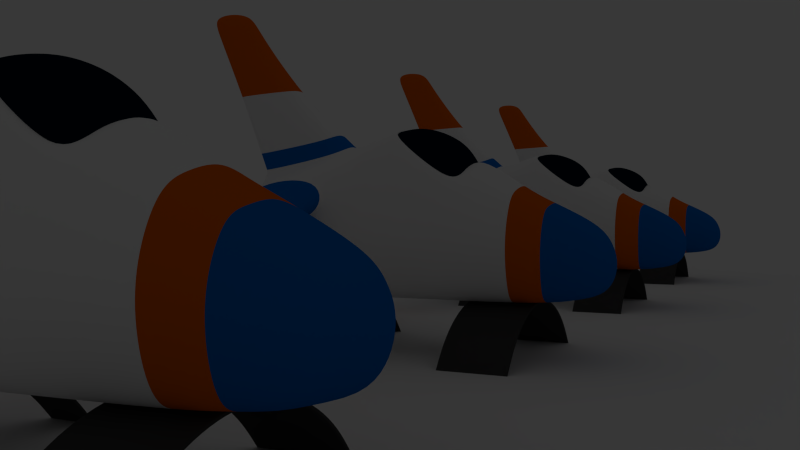 # Source: mal_contacto.blend  (saved by Blender 2.67.0; exported with 4.5.12 LTS)
import bpy
from mathutils import Matrix  # noqa: F401  (used for matrix-valued properties, if any)

bpy.ops.wm.read_factory_settings(use_empty=True)
scene = bpy.context.scene
scene.name = 'Scene'

# ---- collections
col_collection_1 = bpy.data.collections.new('Collection 1'); scene.collection.children.link(col_collection_1)

# ---- materials (node trees are filled in below, after node groups)
mat_nave_blanco_001 = bpy.data.materials.new('nave_blanco.001')
mat_nave_blanco_001.alpha_threshold = 0.0
mat_nave_blanco_001.use_transparent_shadow = False
mat_nave_blanco_001.roughness = 0.5
mat_nave_blanco_001.specular_intensity = 0.09722
mat_nave_blanco_001.line_color = (0.0, 0.0, 0.0, 1.0)
mat_nave_azul_001 = bpy.data.materials.new('nave_azul.001')
mat_nave_azul_001.alpha_threshold = 0.0
mat_nave_azul_001.use_transparent_shadow = False
mat_nave_azul_001.diffuse_color = (0.0, 0.1405, 0.5277, 1.0)
mat_nave_azul_001.roughness = 0.5
mat_nave_azul_001.specular_intensity = 0.7687
mat_nave_azul_001.line_color = (0.0, 0.0, 0.0, 1.0)
mat_nave_cabina_001 = bpy.data.materials.new('nave_cabina.001')
mat_nave_cabina_001.alpha_threshold = 0.0
mat_nave_cabina_001.use_transparent_shadow = False
mat_nave_cabina_001.diffuse_color = (0.0, 0.007433, 0.01885, 1.0)
mat_nave_cabina_001.specular_color = (0.1813, 0.4944, 1.0)
mat_nave_cabina_001.roughness = 0.5
mat_nave_cabina_001.specular_intensity = 0.6875
mat_nave_cabina_001.line_color = (0.0, 0.0, 0.0, 1.0)
mat_nave_naranja_001 = bpy.data.materials.new('nave_naranja.001')
mat_nave_naranja_001.alpha_threshold = 0.0
mat_nave_naranja_001.use_transparent_shadow = False
mat_nave_naranja_001.diffuse_color = (0.723, 0.1185, 0.0, 1.0)
mat_nave_naranja_001.roughness = 0.5
mat_nave_naranja_001.line_color = (0.0, 0.0, 0.0, 1.0)
mat_material_001 = bpy.data.materials.new('Material.001')
mat_material_001.alpha_threshold = 0.0
mat_material_001.use_transparent_shadow = False
mat_material_001.diffuse_color = (0.05222, 0.05222, 0.05222, 1.0)
mat_material_001.roughness = 0.5
mat_material_001.line_color = (0.0, 0.0, 0.0, 1.0)

# ---- material node trees

# ---- world
world_world = bpy.data.worlds.new('World'); scene.world = world_world
world_world.color = (0.05088, 0.05088, 0.05088)
world_world.use_sun_shadow = False
world_world.sun_shadow_jitter_overblur = 0.0
world_world.cycles.sampling_method = 'MANUAL'
world_world.cycles.sample_map_resolution = 256

# ---- cameras
cam_camera = bpy.data.cameras.new('Camera')
cam_camera.clip_end = 100.0
cam_camera.lens = 35.0
cam_camera.sensor_width = 32.0
cam_camera.sensor_height = 18.0
cam_camera.ortho_scale = 7.314
cam_camera.dof.focus_distance = 0.0
cam_camera.dof.aperture_fstop = 128.0

# ---- lights
light_lamp = bpy.data.lights.new('Lamp', 'POINT')
light_lamp.transmission_factor = 0.0
light_lamp.cutoff_distance = 30.0
light_lamp.energy = 0.0
light_lamp.shadow_buffer_clip_start = 1.001
light_lamp.shadow_soft_size = 2.0
light_lamp.shadow_maximum_resolution = 0.006
light_lamp.use_absolute_resolution = True
light_lamp.cycles.use_multiple_importance_sampling = False

# ---- meshes
me_cube_005 = bpy.data.meshes.new('Cube.005')
me_cube_005.from_pydata([(-4.087, -1.234, -0.9327), (3.614, -0.7379, -0.9989), (-4.16, -1.234, 1.82), (3.705, -0.6563, 0.6356), (-1.842, -1.511, 2.086), (-1.769, -1.629, -1.1), (2.312, -1.076, -1.115), (2.312, -0.9933, 1.385), (0.9445, -1.584, 0.7102), (-0.4397, -1.769, 0.7787), (0.9611, -1.584, -0.1645), (-0.4166, -1.769, -0.125), (-0.49, -1.012, 3.038), (0.9185, -1.26, 1.802), (-4.132, -1.558, 0.8654), (-4.107, -1.558, -0.04543), (-0.4017, -1.445, -1.107), (0.9689, -1.26, -1.115), (3.793, -1.069, -0.1842), (3.736, -0.8722, 0.3476), (2.312, -1.4, -0.1991), (2.312, -1.4, 0.602), (-1.777, -1.953, -0.1603), (-1.797, -1.953, 0.7284), (-4.545, -5.736, -0.6732), (-3.469, -5.736, -0.9727), (-4.545, -5.736, -1.202), (-3.469, -5.736, -1.202), (-3.101, -5.23, -0.6238), (-3.101, -5.23, -0.9839), (-4.474, -5.23, -0.4555), (-4.474, -5.23, -0.9839), (-4.235, -0.6094, 2.019), (-4.093, -0.5411, -0.9098), (3.73, -0.4012, 0.703), (3.842, -0.4012, -0.9986), (-1.771, -0.495, -1.1), (-1.859, -0.7969, 2.475), (2.312, -0.4012, -1.107), (2.312, -0.5131, 1.503), (4.12, -0.5174, -0.2017), (-4.436, -0.6123, 0.01085), (-4.469, -0.6403, 0.93), (3.999, -0.4769, 0.3198), (0.9195, -0.642, 2.392), (-0.4853, -0.7135, 3.152), (-0.4046, -0.4597, -1.102), (0.9683, -0.4012, -1.112), (-1.825, -2.018, 0.7084), (-4.141, -1.63, 0.8427), (-1.869, -1.585, 2.046), (-4.168, -1.312, 1.789), (-4.189, -1.504, 1.713), (-1.934, -1.762, 1.95), (-4.162, -1.806, 0.7874), (-1.893, -2.174, 0.6597), (-5.916, -0.3196, 6.685), (-4.877, -0.1577, 6.685), (-4.669, -0.235, 6.176), (-5.713, -0.3747, 6.121), (-4.974, -0.4787, 4.271), (-3.441, -0.5159, 4.271), (-1.925, -0.7853, 2.549), (-4.265, -0.604, 2.112), (-2.058, -0.7615, 2.701), (-4.328, -0.5929, 2.302), (-0.7107, -0.7902, 1.011), (0.6857, -0.6057, 0.6964), (0.6868, -0.2563, 0.9368), (-0.6992, -0.3704, 1.293), (0.897, -0.9482, 1.683), (-0.4987, -0.8091, 2.997), (1.005, -0.6063, 1.825), (-0.494, -0.699, 3.112), (0.7566, -0.7503, 1.027), (0.8398, -0.3738, 1.399), (-0.6395, -0.7903, 1.678), (-0.6304, -0.4807, 1.903), (-0.5889, -0.7068, 3.053), (1.15, -0.6137, 1.953), (-0.5525, -0.9439, 2.895), (0.9974, -1.103, 1.704), (-0.03961, -0.52, 3.195), (0.7529, -0.5487, 2.728), (-0.0001672, -0.6925, 3.144), (0.7434, -0.7212, 2.631), (2.748, -0.9759, -1.081), (2.748, -0.8939, 1.164), (2.748, -1.302, -0.1947), (2.748, -1.244, 0.5269), (2.748, -0.4012, -1.075), (2.748, -0.48, 1.267), (-4.087, 1.234, -0.9327), (-4.097, 0.0, -0.8896), (4.042, 0.0, -0.9983), (3.614, 0.7379, -0.9989), (-4.16, 1.234, 1.82), (-4.19, 0.0, 2.199), (3.868, 0.0, 0.7935), (3.705, 0.6563, 0.6356), (-1.887, 0.0, 2.816), (-1.772, 0.0, -1.099), (-1.842, 1.511, 2.086), (-1.769, 1.629, -1.1), (2.312, 0.0, 1.609), (2.312, 1.076, -1.115), (2.312, 0.0, -1.1), (2.312, 0.9933, 1.385), (0.9445, 1.584, 0.7102), (-0.4397, 1.769, 0.7787), (0.9611, 1.584, -0.1645), (-0.4166, 1.769, -0.125), (-0.49, 1.012, 3.038), (0.9185, 1.26, 1.802), (-0.4071, 0.0, -1.097), (0.9677, 0.0, -1.11), (-4.132, 1.558, 0.8654), (-4.107, 1.558, -0.04543), (-4.59, 0.0, 0.06052), (-4.624, 0.0, 1.013), (-0.4017, 1.445, -1.107), (0.9689, 1.26, -1.115), (-0.5062, 0.0, 3.251), (1.14, 0.0, 2.625), (3.793, 1.069, -0.1842), (3.736, 0.8722, 0.3476), (4.229, 0.0, -0.2123), (4.095, 0.0, 0.2852), (2.312, 1.4, -0.1991), (2.312, 1.4, 0.602), (-1.777, 1.953, -0.1603), (-1.797, 1.953, 0.7284), (-4.545, 5.736, -0.6732), (-3.469, 5.736, -0.9727), (-4.545, 5.736, -1.202), (-3.469, 5.736, -1.202), (-3.101, 5.23, -0.6238), (-3.101, 5.23, -0.9839), (-4.474, 5.23, -0.4555), (-4.474, 5.23, -0.9839), (-4.235, 0.6094, 2.019), (-4.093, 0.5411, -0.9098), (3.73, 0.4012, 0.703), (3.842, 0.4012, -0.9986), (-1.771, 0.495, -1.1), (-1.859, 0.7969, 2.475), (2.312, 0.4012, -1.107), (2.312, 0.5131, 1.503), (4.12, 0.5174, -0.2017), (-4.436, 0.6123, 0.01085), (-4.469, 0.6403, 0.93), (3.999, 0.4769, 0.3198), (0.9195, 0.642, 2.392), (-0.4853, 0.7135, 3.152), (-0.4046, 0.4597, -1.102), (0.9683, 0.4012, -1.112), (-1.825, 2.018, 0.7084), (-4.141, 1.63, 0.8427), (-1.869, 1.585, 2.046), (-4.168, 1.312, 1.789), (-4.189, 1.504, 1.713), (-1.934, 1.762, 1.95), (-4.162, 1.806, 0.7874), (-1.893, 2.174, 0.6597), (-5.916, 0.0, 6.685), (-4.877, 0.0, 6.685), (-5.916, 0.3196, 6.685), (-4.877, 0.1577, 6.685), (-4.669, 0.235, 6.176), (-5.713, 0.3747, 6.121), (-5.707, 0.0, 6.143), (-4.672, 0.0, 6.217), (-3.456, 0.0, 4.271), (-4.949, 0.0, 4.271), (-4.974, 0.4787, 4.271), (-3.441, 0.5159, 4.271), (-1.925, 0.7853, 2.549), (-4.265, 0.604, 2.112), (-4.222, 0.0, 2.285), (-1.951, 0.0, 2.876), (-2.058, 0.7615, 2.701), (-4.328, 0.5929, 2.302), (-4.286, 0.0, 2.46), (-2.084, 0.0, 2.999), (-0.7107, 0.7902, 1.011), (0.6857, 0.6057, 0.6964), (-0.7507, 0.0, 1.536), (0.6625, 0.0, 1.147), (0.6868, 0.2563, 0.9368), (-0.6992, 0.3704, 1.293), (0.897, 0.9482, 1.683), (-0.4987, 0.8091, 2.997), (1.005, 0.6063, 1.825), (0.972, 0.0, 2.034), (-0.494, 0.699, 3.112), (-0.5149, 0.0, 3.21), (0.7566, 0.7503, 1.027), (0.8398, 0.3738, 1.399), (0.8154, 0.0, 1.609), (-0.6395, 0.7903, 1.678), (-0.6304, 0.4807, 1.903), (-0.6716, 0.0, 2.098), (-0.5501, 0.0, 3.177), (-0.5889, 0.7068, 3.053), (1.152, 0.0, 2.254), (1.15, 0.6137, 1.953), (-0.5525, 0.9439, 2.895), (0.9974, 1.103, 1.704), (-0.1168, 0.0, 3.306), (-0.03961, 0.52, 3.195), (0.9065, 0.0, 2.911), (0.7529, 0.5487, 2.728), (-0.0001672, 0.6925, 3.144), (0.7434, 0.7212, 2.631), (2.748, 0.0, 1.369), (2.748, 0.9759, -1.081), (2.748, 0.0, -1.07), (2.748, 0.8939, 1.164), (2.748, 1.302, -0.1947), (2.748, 1.244, 0.5269), (2.748, 0.4012, -1.075), (2.748, 0.48, 1.267)], [], [(41, 118, 93, 33), (40, 18, 1, 35), (22, 15, 0, 5), (90, 216, 94, 35), (59, 58, 57, 56), (11, 22, 5, 16), (33, 93, 101, 36), (45, 122, 100, 37), (47, 115, 106, 38), (88, 20, 6, 86), (91, 214, 104, 39), (23, 14, 15, 22), (29, 28, 25, 27), (32, 97, 119, 42), (43, 19, 18, 40), (42, 119, 118, 41), (34, 3, 19, 43), (12, 4, 23, 9), (9, 23, 22, 11), (87, 7, 21, 89), (89, 21, 20, 88), (20, 10, 17, 6), (10, 11, 16, 17), (39, 104, 123, 44), (74, 75, 68, 67), (36, 101, 114, 46), (46, 114, 115, 47), (7, 13, 8, 21), (13, 12, 9, 8), (21, 8, 10, 20), (8, 9, 11, 10), (25, 24, 26, 27), (28, 30, 24, 25), (31, 29, 27, 26), (30, 31, 26, 24), (55, 53, 28, 29), (53, 52, 30, 28), (54, 55, 29, 31), (52, 54, 31, 30), (15, 41, 33, 0), (126, 40, 35, 94), (86, 90, 35, 1), (4, 37, 32, 2), (0, 33, 36, 5), (12, 45, 37, 4), (17, 47, 38, 6), (87, 91, 39, 7), (2, 32, 42, 14), (127, 43, 40, 126), (14, 42, 41, 15), (98, 34, 43, 127), (7, 39, 44, 13), (76, 74, 67, 66), (5, 36, 46, 16), (16, 46, 47, 17), (23, 4, 50, 48), (4, 2, 51, 50), (14, 23, 48, 49), (2, 14, 49, 51), (50, 51, 52, 53), (51, 49, 54, 52), (49, 48, 55, 54), (48, 50, 53, 55), (57, 165, 164, 56), (170, 59, 56, 164), (58, 171, 165, 57), (60, 61, 58, 59), (173, 60, 59, 170), (61, 172, 171, 58), (65, 64, 61, 60), (182, 65, 60, 173), (64, 183, 172, 61), (32, 37, 62, 63), (97, 32, 63, 178), (37, 100, 179, 62), (63, 62, 64, 65), (178, 63, 65, 182), (62, 179, 183, 64), (75, 198, 187, 68), (77, 76, 66, 69), (201, 77, 69, 186), (13, 44, 72, 70), (12, 13, 70, 71), (44, 123, 193, 72), (45, 12, 71, 73), (122, 45, 73, 195), (70, 72, 75, 74), (71, 70, 74, 76), (72, 193, 198, 75), (73, 71, 76, 77), (195, 73, 77, 201), (204, 79, 83, 210), (79, 81, 85, 83), (80, 78, 82, 84), (81, 80, 84, 85), (78, 202, 208, 82), (83, 82, 208, 210), (85, 84, 82, 83), (38, 106, 216, 90), (18, 88, 86, 1), (34, 98, 214, 91), (3, 87, 89, 19), (19, 89, 88, 18), (6, 38, 90, 86), (3, 34, 91, 87), (149, 141, 93, 118), (148, 143, 95, 124), (130, 103, 92, 117), (220, 143, 94, 216), (169, 166, 167, 168), (111, 120, 103, 130), (141, 144, 101, 93), (153, 145, 100, 122), (155, 146, 106, 115), (218, 215, 105, 128), (221, 147, 104, 214), (131, 130, 117, 116), (137, 135, 133, 136), (140, 150, 119, 97), (151, 148, 124, 125), (150, 149, 118, 119), (142, 151, 125, 99), (112, 109, 131, 102), (109, 111, 130, 131), (217, 219, 129, 107), (219, 218, 128, 129), (128, 105, 121, 110), (110, 121, 120, 111), (147, 152, 123, 104), (196, 185, 188, 197), (144, 154, 114, 101), (154, 155, 115, 114), (107, 129, 108, 113), (113, 108, 109, 112), (129, 128, 110, 108), (108, 110, 111, 109), (133, 135, 134, 132), (136, 133, 132, 138), (139, 134, 135, 137), (138, 132, 134, 139), (163, 137, 136, 161), (161, 136, 138, 160), (162, 139, 137, 163), (160, 138, 139, 162), (117, 92, 141, 149), (126, 94, 143, 148), (215, 95, 143, 220), (102, 96, 140, 145), (92, 103, 144, 141), (112, 102, 145, 153), (121, 105, 146, 155), (217, 107, 147, 221), (96, 116, 150, 140), (127, 126, 148, 151), (116, 117, 149, 150), (98, 127, 151, 142), (107, 113, 152, 147), (199, 184, 185, 196), (103, 120, 154, 144), (120, 121, 155, 154), (131, 156, 158, 102), (102, 158, 159, 96), (116, 157, 156, 131), (96, 159, 157, 116), (158, 161, 160, 159), (159, 160, 162, 157), (157, 162, 163, 156), (156, 163, 161, 158), (167, 166, 164, 165), (170, 164, 166, 169), (168, 167, 165, 171), (174, 169, 168, 175), (173, 170, 169, 174), (175, 168, 171, 172), (181, 174, 175, 180), (182, 173, 174, 181), (180, 175, 172, 183), (140, 177, 176, 145), (97, 178, 177, 140), (145, 176, 179, 100), (177, 181, 180, 176), (178, 182, 181, 177), (176, 180, 183, 179), (197, 188, 187, 198), (200, 189, 184, 199), (201, 186, 189, 200), (113, 190, 192, 152), (112, 191, 190, 113), (152, 192, 193, 123), (153, 194, 191, 112), (122, 195, 194, 153), (190, 196, 197, 192), (191, 199, 196, 190), (192, 197, 198, 193), (194, 200, 199, 191), (195, 201, 200, 194), (204, 210, 211, 205), (205, 211, 213, 207), (206, 212, 209, 203), (207, 213, 212, 206), (203, 209, 208, 202), (211, 210, 208, 209), (213, 211, 209, 212), (146, 220, 216, 106), (124, 95, 215, 218), (142, 221, 214, 98), (99, 125, 219, 217), (125, 124, 218, 219), (105, 215, 220, 146), (99, 217, 221, 142)])
me_cube_005.polygons.foreach_set('use_smooth', [True] * 210)
me_cube_005.polygons.foreach_set('material_index', [0, 1, 0, 1, 3, 0, 0, 0, 0, 3, 3, 0, 3, 0, 1, 0, 1, 0, 0, 3, 3, 0, 0, 0, 0, 0, 0, 0, 0, 0, 0, 3, 3, 3, 3, 0, 0, 0, 0, 0, 1, 1, 0, 0, 0, 0, 3, 0, 1, 0, 1, 0, 0, 0, 0, 0, 0, 0, 0, 1, 1, 1, 1, 3, 3, 3, 3, 3, 3, 0, 0, 0, 0, 0, 0, 1, 1, 1, 0, 0, 0, 0, 0, 0, 0, 0, 0, 0, 0, 0, 0, 2, 2, 2, 2, 2, 2, 2, 3, 1, 1, 1, 1, 3, 1, 0, 1, 0, 1, 3, 0, 0, 0, 0, 3, 3, 0, 3, 0, 1, 0, 1, 0, 0, 3, 3, 0, 0, 0, 0, 0, 0, 0, 0, 0, 0, 3, 3, 3, 3, 0, 0, 0, 0, 0, 1, 1, 0, 0, 0, 0, 3, 0, 1, 0, 1, 0, 0, 0, 0, 0, 0, 0, 0, 1, 1, 1, 1, 3, 3, 3, 3, 3, 3, 0, 0, 0, 0, 0, 0, 1, 1, 1, 0, 0, 0, 0, 0, 0, 0, 0, 0, 0, 0, 0, 0, 2, 2, 2, 2, 2, 2, 2, 3, 1, 1, 1, 1, 3, 1])
me_cube_005.materials.append(mat_nave_blanco_001)
me_cube_005.materials.append(mat_nave_azul_001)
me_cube_005.materials.append(mat_nave_cabina_001)
me_cube_005.materials.append(mat_nave_naranja_001)
me_cube_005.use_remesh_preserve_volume = False
me_cube_005.use_remesh_preserve_attributes = False
me_cube_005.use_mirror_vertex_groups = False
me_cube_005.update()
me_cilindro_004 = bpy.data.meshes.new('Cilindro.004')
me_cilindro_004.from_pydata([(-0.5491, -0.8315, 7.798), (-0.5491, -0.8315, 11.25), (-0.7071, -0.7071, 7.798), (-0.7071, -0.7071, 11.25), (-0.8315, -0.5556, 7.798), (-0.8315, -0.5556, 11.25), (-0.9239, -0.3827, 7.798), (-0.9239, -0.3827, 11.25), (-0.9808, -0.1951, 7.798), (-0.9808, -0.1951, 11.25), (-1.0, 9.658e-07, 7.798), (-1.0, 9.661e-07, 11.25), (-0.9808, 0.1951, 7.798), (-0.9808, 0.1951, 11.25), (-0.9239, 0.3827, 7.798), (-0.9239, 0.3827, 11.25), (-0.8315, 0.5556, 7.798), (-0.8315, 0.5556, 11.25), (-0.7071, 0.7071, 7.798), (-0.7071, 0.7071, 11.25), (-0.5491, 0.8315, 7.798), (-0.5491, 0.8315, 11.25), (-0.5491, -0.8156, 7.798), (-0.5491, -0.8156, 11.25), (-0.6926, -0.6926, 7.798), (-0.6926, -0.6926, 11.25), (-0.8144, -0.5442, 7.798), (-0.8144, -0.5442, 11.25), (-0.905, -0.3748, 7.798), (-0.905, -0.3748, 11.25), (-0.9607, -0.1911, 7.798), (-0.9607, -0.1911, 11.25), (-0.9795, 9.658e-07, 7.798), (-0.9795, 9.661e-07, 11.25), (-0.9607, 0.1911, 7.798), (-0.9607, 0.1911, 11.25), (-0.905, 0.3748, 7.798), (-0.905, 0.3748, 11.25), (-0.8144, 0.5442, 7.798), (-0.8144, 0.5442, 11.25), (-0.6926, 0.6926, 7.798), (-0.6926, 0.6926, 11.25), (-0.5491, 0.8156, 7.798), (-0.5491, 0.8156, 11.25), (-0.5491, -0.8315, -1.0), (-0.5491, -0.8315, 1.0), (-0.7071, -0.7071, -1.0), (-0.7071, -0.7071, 1.0), (-0.8315, -0.5556, -1.0), (-0.8315, -0.5556, 1.0), (-0.9239, -0.3827, -1.0), (-0.9239, -0.3827, 1.0), (-0.9808, -0.1951, -1.0), (-0.9808, -0.1951, 1.0), (-1.0, 9.656e-07, -1.0), (-1.0, 9.656e-07, 1.0), (-0.9808, 0.1951, -1.0), (-0.9808, 0.1951, 1.0), (-0.9239, 0.3827, -1.0), (-0.9239, 0.3827, 1.0), (-0.8315, 0.5556, -1.0), (-0.8315, 0.5556, 1.0), (-0.7071, 0.7071, -1.0), (-0.7071, 0.7071, 1.0), (-0.5491, 0.8315, -1.0), (-0.5491, 0.8315, 1.0), (-0.5491, -0.8156, -1.0), (-0.5491, -0.8156, 1.0), (-0.6926, -0.6926, -1.0), (-0.6926, -0.6926, 1.0), (-0.8144, -0.5442, -1.0), (-0.8144, -0.5442, 1.0), (-0.905, -0.3748, -1.0), (-0.905, -0.3748, 1.0), (-0.9607, -0.1911, -1.0), (-0.9607, -0.1911, 1.0), (-0.9795, 9.656e-07, -1.0), (-0.9795, 9.656e-07, 1.0), (-0.9607, 0.1911, -1.0), (-0.9607, 0.1911, 1.0), (-0.905, 0.3748, -1.0), (-0.905, 0.3748, 1.0), (-0.8144, 0.5442, -1.0), (-0.8144, 0.5442, 1.0), (-0.6926, 0.6926, -1.0), (-0.6926, 0.6926, 1.0), (-0.5491, 0.8156, -1.0), (-0.5491, 0.8156, 1.0), (-0.5653, -0.8187, 7.798), (-0.5653, -0.8187, 11.25), (-0.5638, -0.803, 7.798), (-0.5638, -0.803, 11.25), (-0.6926, -0.6926, 0.9464), (-0.8144, -0.5442, 0.9464), (-0.905, -0.3748, 0.9464), (-0.9607, -0.1911, 0.9464), (-0.5571, -0.8252, 0.9464), (-0.5563, -0.8094, 0.9464), (-0.5563, -0.8094, 1.0), (-0.5563, -0.8094, -1.0), (-0.5571, -0.8252, 1.0), (-0.5571, -0.8252, -1.0), (-0.5574, 0.8085, 11.25), (-0.5574, 0.8085, 7.798), (-0.5582, 0.8243, 11.25), (-0.5582, 0.8243, 7.798), (-0.6926, 0.6926, 0.9464), (-0.5491, 0.8156, 0.9464), (-0.5617, 0.8049, 0.9464), (-0.5629, 0.8206, 0.9464), (-0.5629, 0.8206, -1.0), (-0.5629, 0.8206, 1.0), (-0.5617, 0.8049, -1.0), (-0.5617, 0.8049, 1.0), (-0.8315, 0.5556, 0.9464), (-0.7071, 0.7071, 0.9464), (-0.5491, 0.8315, 0.9464), (-0.5491, -0.8156, 0.9464), (-0.9239, 0.3827, 0.9464), (-0.9808, 0.1951, 0.9464), (-1.0, 9.656e-07, 0.9464), (-0.9808, -0.1951, 0.9464), (-0.9795, 9.656e-07, 0.9464), (-0.9607, 0.1911, 0.9464), (-0.905, 0.3748, 0.9464), (-0.8144, 0.5442, 0.9464), (-0.9239, -0.3827, 0.9464), (-0.8315, -0.5556, 0.9464), (-0.7071, -0.7071, 0.9464), (-0.5491, -0.8315, 0.9464), (-0.9239, -0.3827, 7.856), (-0.8315, -0.5556, 7.856), (-0.5491, 0.8156, 7.856), (-0.6926, 0.6926, 7.856), (-0.9239, -0.3827, -0.9659), (-0.8315, -0.5556, -0.9659), (-0.7071, -0.7071, -0.9659), (-0.5491, -0.8315, -0.9659), (-0.8144, 0.5442, 7.856), (-0.905, 0.3748, 7.856), (-0.5563, -0.8094, -0.9659), (-0.5571, -0.8252, -0.9659), (-0.9795, 9.661e-07, 11.17), (-0.9607, 0.1911, 11.17), (-0.9607, -0.1911, -0.9659), (-0.905, -0.3748, -0.9659), (-0.8144, -0.5442, -0.9659), (-0.6926, -0.6926, -0.9659), (-0.5491, -0.8315, 11.17), (-0.7071, -0.7071, 11.17), (-0.5574, 0.8085, 11.17), (-0.5582, 0.8243, 11.17), (-0.7071, -0.7071, 7.856), (-0.5491, -0.8315, 7.856), (-0.5638, -0.803, 7.856), (-0.5653, -0.8187, 7.856), (-0.8144, 0.5442, -0.9659), (-0.905, 0.3748, -0.9659), (-0.9607, 0.1911, -0.9659), (-0.9795, 9.656e-07, -0.9659), (-0.8315, 0.5556, 11.17), (-0.7071, 0.7071, 11.17), (-0.9808, -0.1951, 11.17), (-1.0, 9.661e-07, 11.17), (-0.9808, 0.1951, 11.17), (-0.9239, 0.3827, 11.17), (-0.5491, -0.8156, -0.9659), (-0.5491, 0.8315, -0.9659), (-0.7071, 0.7071, -0.9659), (-0.8315, 0.5556, -0.9659), (-0.9239, 0.3827, -0.9659), (-0.9808, 0.1951, -0.9659), (-1.0, 9.656e-07, -0.9659), (-0.9808, -0.1951, -0.9659), (-0.905, 0.3748, 11.17), (-0.8144, 0.5442, 11.17), (-0.9607, -0.1911, 7.856), (-0.905, -0.3748, 7.856), (-0.5491, -0.8156, 7.856), (-0.5491, 0.8315, 7.856), (-0.7071, 0.7071, 7.856), (-0.8315, 0.5556, 7.856), (-0.6926, 0.6926, 11.17), (-0.5491, 0.8156, 11.17), (-0.5491, 0.8315, 11.17), (-0.5491, -0.8156, 11.17), (-0.8315, -0.5556, 11.17), (-0.9239, -0.3827, 11.17), (-1.0, 9.658e-07, 7.856), (-0.9808, -0.1951, 7.856), (-0.9239, 0.3827, 7.856), (-0.9808, 0.1951, 7.856), (-0.5653, -0.8187, 11.17), (-0.5638, -0.803, 11.17), (-0.9607, 0.1911, 7.856), (-0.9795, 9.658e-07, 7.856), (-0.5629, 0.8206, -0.9659), (-0.5617, 0.8049, -0.9659), (-0.5491, 0.8156, -0.9659), (-0.6926, 0.6926, -0.9659), (-0.9607, -0.1911, 11.17), (-0.905, -0.3748, 11.17), (-0.8144, -0.5442, 11.17), (-0.6926, -0.6926, 11.17), (-0.6926, -0.6926, 7.856), (-0.8144, -0.5442, 7.856), (-0.5582, 0.8243, 7.856), (-0.5574, 0.8085, 7.856)], [], [(192, 89, 3, 149), (149, 3, 5, 186), (186, 5, 7, 187), (187, 7, 9, 162), (162, 9, 11, 163), (163, 11, 13, 164), (164, 13, 15, 165), (165, 15, 17, 160), (160, 17, 19, 161), (151, 104, 21, 184), (193, 91, 23, 185), (202, 27, 25, 203), (201, 29, 27, 202), (200, 31, 29, 201), (142, 33, 31, 200), (143, 35, 33, 142), (174, 37, 35, 143), (175, 39, 37, 174), (182, 41, 39, 175), (150, 102, 41, 182), (104, 19, 41, 102), (10, 12, 34, 32), (105, 20, 42, 103), (89, 1, 23, 91), (12, 14, 36, 34), (8, 10, 32, 30), (17, 15, 37, 39), (7, 5, 27, 29), (4, 6, 28, 26), (16, 18, 40, 38), (9, 7, 29, 31), (2, 4, 26, 24), (13, 11, 33, 35), (5, 3, 25, 27), (6, 8, 30, 28), (88, 2, 24, 90), (19, 17, 39, 41), (15, 13, 35, 37), (14, 16, 38, 36), (11, 9, 31, 33), (96, 100, 47, 128), (128, 47, 49, 127), (127, 49, 51, 126), (126, 51, 53, 121), (121, 53, 55, 120), (120, 55, 57, 119), (119, 57, 59, 118), (118, 59, 61, 114), (114, 61, 63, 115), (109, 111, 65, 116), (97, 98, 67, 117), (93, 71, 69, 92), (94, 73, 71, 93), (95, 75, 73, 94), (122, 77, 75, 95), (123, 79, 77, 122), (124, 81, 79, 123), (125, 83, 81, 124), (106, 85, 83, 125), (108, 113, 85, 106), (111, 63, 85, 113), (54, 56, 78, 76), (110, 64, 86, 112), (100, 45, 67, 98), (56, 58, 80, 78), (52, 54, 76, 74), (61, 59, 81, 83), (51, 49, 71, 73), (48, 50, 72, 70), (60, 62, 84, 82), (53, 51, 73, 75), (46, 48, 70, 68), (57, 55, 77, 79), (49, 47, 69, 71), (50, 52, 74, 72), (101, 46, 68, 99), (63, 61, 83, 85), (59, 57, 79, 81), (58, 60, 82, 80), (55, 53, 75, 77), (148, 1, 89, 192), (203, 25, 91, 193), (3, 89, 91, 25), (0, 88, 90, 22), (183, 43, 102, 150), (47, 100, 98, 69), (18, 105, 103, 40), (161, 19, 104, 151), (115, 63, 111, 109), (134, 126, 121, 173), (62, 110, 112, 84), (21, 104, 102, 43), (92, 69, 98, 97), (107, 87, 113, 108), (44, 101, 99, 66), (65, 111, 113, 87), (129, 45, 100, 96), (171, 119, 118, 170), (135, 127, 126, 134), (136, 128, 127, 135), (173, 121, 120, 172), (170, 118, 114, 169), (172, 120, 119, 171), (141, 96, 128, 136), (169, 114, 115, 168), (196, 109, 116, 167), (140, 97, 117, 166), (146, 93, 92, 147), (145, 94, 93, 146), (144, 95, 94, 145), (159, 122, 95, 144), (158, 123, 122, 159), (157, 124, 123, 158), (156, 125, 124, 157), (199, 106, 125, 156), (197, 108, 106, 199), (168, 115, 109, 196), (147, 92, 97, 140), (198, 107, 108, 197), (137, 129, 96, 141), (177, 201, 202, 205), (80, 157, 158, 78), (180, 161, 151, 206), (205, 202, 203, 204), (154, 193, 185, 178), (58, 170, 169, 60), (101, 141, 136, 46), (24, 204, 154, 90), (34, 194, 195, 32), (48, 135, 134, 50), (44, 137, 141, 101), (189, 162, 163, 188), (26, 205, 204, 24), (90, 154, 178, 22), (32, 195, 176, 30), (131, 186, 187, 130), (46, 136, 135, 48), (139, 174, 143, 194), (68, 147, 140, 99), (181, 160, 161, 180), (84, 199, 156, 82), (78, 158, 159, 76), (82, 156, 157, 80), (110, 196, 167, 64), (42, 132, 207, 103), (60, 169, 168, 62), (56, 171, 170, 58), (50, 134, 173, 52), (99, 140, 166, 66), (54, 172, 171, 56), (155, 192, 149, 152), (103, 207, 133, 40), (138, 175, 174, 139), (152, 149, 186, 131), (112, 197, 199, 84), (72, 145, 146, 70), (76, 159, 144, 74), (86, 198, 197, 112), (188, 163, 164, 191), (74, 144, 145, 72), (70, 146, 147, 68), (62, 168, 196, 110), (52, 173, 172, 54), (195, 142, 200, 176), (40, 133, 138, 38), (133, 182, 175, 138), (191, 164, 165, 190), (153, 148, 192, 155), (190, 165, 160, 181), (30, 176, 177, 28), (6, 130, 189, 8), (204, 203, 193, 154), (176, 200, 201, 177), (194, 143, 142, 195), (8, 189, 188, 10), (206, 151, 184, 179), (207, 150, 182, 133), (2, 152, 131, 4), (130, 187, 162, 189), (132, 183, 150, 207), (14, 190, 181, 16), (28, 177, 205, 26), (12, 191, 190, 14), (38, 138, 139, 36), (0, 153, 155, 88), (18, 180, 206, 105), (10, 188, 191, 12), (36, 139, 194, 34), (105, 206, 179, 20), (16, 181, 180, 18), (88, 155, 152, 2), (4, 131, 130, 6)])
me_cilindro_004.polygons.foreach_set('use_smooth', [True] * 192)
me_cilindro_004.materials.append(mat_material_001)
me_cilindro_004.use_remesh_preserve_volume = False
me_cilindro_004.use_remesh_preserve_attributes = False
me_cilindro_004.use_mirror_vertex_groups = False
me_cilindro_004.update()
me_cilindro_003 = bpy.data.meshes.new('Cilindro.003')
me_cilindro_003.from_pydata([(-0.5491, -0.8315, 7.798), (-0.5491, -0.8315, 11.25), (-0.7071, -0.7071, 7.798), (-0.7071, -0.7071, 11.25), (-0.8315, -0.5556, 7.798), (-0.8315, -0.5556, 11.25), (-0.9239, -0.3827, 7.798), (-0.9239, -0.3827, 11.25), (-0.9808, -0.1951, 7.798), (-0.9808, -0.1951, 11.25), (-1.0, 9.658e-07, 7.798), (-1.0, 9.661e-07, 11.25), (-0.9808, 0.1951, 7.798), (-0.9808, 0.1951, 11.25), (-0.9239, 0.3827, 7.798), (-0.9239, 0.3827, 11.25), (-0.8315, 0.5556, 7.798), (-0.8315, 0.5556, 11.25), (-0.7071, 0.7071, 7.798), (-0.7071, 0.7071, 11.25), (-0.5491, 0.8315, 7.798), (-0.5491, 0.8315, 11.25), (-0.5491, -0.8156, 7.798), (-0.5491, -0.8156, 11.25), (-0.6926, -0.6926, 7.798), (-0.6926, -0.6926, 11.25), (-0.8144, -0.5442, 7.798), (-0.8144, -0.5442, 11.25), (-0.905, -0.3748, 7.798), (-0.905, -0.3748, 11.25), (-0.9607, -0.1911, 7.798), (-0.9607, -0.1911, 11.25), (-0.9795, 9.658e-07, 7.798), (-0.9795, 9.661e-07, 11.25), (-0.9607, 0.1911, 7.798), (-0.9607, 0.1911, 11.25), (-0.905, 0.3748, 7.798), (-0.905, 0.3748, 11.25), (-0.8144, 0.5442, 7.798), (-0.8144, 0.5442, 11.25), (-0.6926, 0.6926, 7.798), (-0.6926, 0.6926, 11.25), (-0.5491, 0.8156, 7.798), (-0.5491, 0.8156, 11.25), (-0.5491, -0.8315, -1.0), (-0.5491, -0.8315, 1.0), (-0.7071, -0.7071, -1.0), (-0.7071, -0.7071, 1.0), (-0.8315, -0.5556, -1.0), (-0.8315, -0.5556, 1.0), (-0.9239, -0.3827, -1.0), (-0.9239, -0.3827, 1.0), (-0.9808, -0.1951, -1.0), (-0.9808, -0.1951, 1.0), (-1.0, 9.656e-07, -1.0), (-1.0, 9.656e-07, 1.0), (-0.9808, 0.1951, -1.0), (-0.9808, 0.1951, 1.0), (-0.9239, 0.3827, -1.0), (-0.9239, 0.3827, 1.0), (-0.8315, 0.5556, -1.0), (-0.8315, 0.5556, 1.0), (-0.7071, 0.7071, -1.0), (-0.7071, 0.7071, 1.0), (-0.5491, 0.8315, -1.0), (-0.5491, 0.8315, 1.0), (-0.5491, -0.8156, -1.0), (-0.5491, -0.8156, 1.0), (-0.6926, -0.6926, -1.0), (-0.6926, -0.6926, 1.0), (-0.8144, -0.5442, -1.0), (-0.8144, -0.5442, 1.0), (-0.905, -0.3748, -1.0), (-0.905, -0.3748, 1.0), (-0.9607, -0.1911, -1.0), (-0.9607, -0.1911, 1.0), (-0.9795, 9.656e-07, -1.0), (-0.9795, 9.656e-07, 1.0), (-0.9607, 0.1911, -1.0), (-0.9607, 0.1911, 1.0), (-0.905, 0.3748, -1.0), (-0.905, 0.3748, 1.0), (-0.8144, 0.5442, -1.0), (-0.8144, 0.5442, 1.0), (-0.6926, 0.6926, -1.0), (-0.6926, 0.6926, 1.0), (-0.5491, 0.8156, -1.0), (-0.5491, 0.8156, 1.0), (-0.5653, -0.8187, 7.798), (-0.5653, -0.8187, 11.25), (-0.5638, -0.803, 7.798), (-0.5638, -0.803, 11.25), (-0.6926, -0.6926, 0.9464), (-0.8144, -0.5442, 0.9464), (-0.905, -0.3748, 0.9464), (-0.9607, -0.1911, 0.9464), (-0.5571, -0.8252, 0.9464), (-0.5563, -0.8094, 0.9464), (-0.5563, -0.8094, 1.0), (-0.5563, -0.8094, -1.0), (-0.5571, -0.8252, 1.0), (-0.5571, -0.8252, -1.0), (-0.5574, 0.8085, 11.25), (-0.5574, 0.8085, 7.798), (-0.5582, 0.8243, 11.25), (-0.5582, 0.8243, 7.798), (-0.6926, 0.6926, 0.9464), (-0.5491, 0.8156, 0.9464), (-0.5617, 0.8049, 0.9464), (-0.5629, 0.8206, 0.9464), (-0.5629, 0.8206, -1.0), (-0.5629, 0.8206, 1.0), (-0.5617, 0.8049, -1.0), (-0.5617, 0.8049, 1.0), (-0.8315, 0.5556, 0.9464), (-0.7071, 0.7071, 0.9464), (-0.5491, 0.8315, 0.9464), (-0.5491, -0.8156, 0.9464), (-0.9239, 0.3827, 0.9464), (-0.9808, 0.1951, 0.9464), (-1.0, 9.656e-07, 0.9464), (-0.9808, -0.1951, 0.9464), (-0.9795, 9.656e-07, 0.9464), (-0.9607, 0.1911, 0.9464), (-0.905, 0.3748, 0.9464), (-0.8144, 0.5442, 0.9464), (-0.9239, -0.3827, 0.9464), (-0.8315, -0.5556, 0.9464), (-0.7071, -0.7071, 0.9464), (-0.5491, -0.8315, 0.9464), (-0.9239, -0.3827, 7.856), (-0.8315, -0.5556, 7.856), (-0.5491, 0.8156, 7.856), (-0.6926, 0.6926, 7.856), (-0.9239, -0.3827, -0.9659), (-0.8315, -0.5556, -0.9659), (-0.7071, -0.7071, -0.9659), (-0.5491, -0.8315, -0.9659), (-0.8144, 0.5442, 7.856), (-0.905, 0.3748, 7.856), (-0.5563, -0.8094, -0.9659), (-0.5571, -0.8252, -0.9659), (-0.9795, 9.661e-07, 11.17), (-0.9607, 0.1911, 11.17), (-0.9607, -0.1911, -0.9659), (-0.905, -0.3748, -0.9659), (-0.8144, -0.5442, -0.9659), (-0.6926, -0.6926, -0.9659), (-0.5491, -0.8315, 11.17), (-0.7071, -0.7071, 11.17), (-0.5574, 0.8085, 11.17), (-0.5582, 0.8243, 11.17), (-0.7071, -0.7071, 7.856), (-0.5491, -0.8315, 7.856), (-0.5638, -0.803, 7.856), (-0.5653, -0.8187, 7.856), (-0.8144, 0.5442, -0.9659), (-0.905, 0.3748, -0.9659), (-0.9607, 0.1911, -0.9659), (-0.9795, 9.656e-07, -0.9659), (-0.8315, 0.5556, 11.17), (-0.7071, 0.7071, 11.17), (-0.9808, -0.1951, 11.17), (-1.0, 9.661e-07, 11.17), (-0.9808, 0.1951, 11.17), (-0.9239, 0.3827, 11.17), (-0.5491, -0.8156, -0.9659), (-0.5491, 0.8315, -0.9659), (-0.7071, 0.7071, -0.9659), (-0.8315, 0.5556, -0.9659), (-0.9239, 0.3827, -0.9659), (-0.9808, 0.1951, -0.9659), (-1.0, 9.656e-07, -0.9659), (-0.9808, -0.1951, -0.9659), (-0.905, 0.3748, 11.17), (-0.8144, 0.5442, 11.17), (-0.9607, -0.1911, 7.856), (-0.905, -0.3748, 7.856), (-0.5491, -0.8156, 7.856), (-0.5491, 0.8315, 7.856), (-0.7071, 0.7071, 7.856), (-0.8315, 0.5556, 7.856), (-0.6926, 0.6926, 11.17), (-0.5491, 0.8156, 11.17), (-0.5491, 0.8315, 11.17), (-0.5491, -0.8156, 11.17), (-0.8315, -0.5556, 11.17), (-0.9239, -0.3827, 11.17), (-1.0, 9.658e-07, 7.856), (-0.9808, -0.1951, 7.856), (-0.9239, 0.3827, 7.856), (-0.9808, 0.1951, 7.856), (-0.5653, -0.8187, 11.17), (-0.5638, -0.803, 11.17), (-0.9607, 0.1911, 7.856), (-0.9795, 9.658e-07, 7.856), (-0.5629, 0.8206, -0.9659), (-0.5617, 0.8049, -0.9659), (-0.5491, 0.8156, -0.9659), (-0.6926, 0.6926, -0.9659), (-0.9607, -0.1911, 11.17), (-0.905, -0.3748, 11.17), (-0.8144, -0.5442, 11.17), (-0.6926, -0.6926, 11.17), (-0.6926, -0.6926, 7.856), (-0.8144, -0.5442, 7.856), (-0.5582, 0.8243, 7.856), (-0.5574, 0.8085, 7.856)], [], [(192, 89, 3, 149), (149, 3, 5, 186), (186, 5, 7, 187), (187, 7, 9, 162), (162, 9, 11, 163), (163, 11, 13, 164), (164, 13, 15, 165), (165, 15, 17, 160), (160, 17, 19, 161), (151, 104, 21, 184), (193, 91, 23, 185), (202, 27, 25, 203), (201, 29, 27, 202), (200, 31, 29, 201), (142, 33, 31, 200), (143, 35, 33, 142), (174, 37, 35, 143), (175, 39, 37, 174), (182, 41, 39, 175), (150, 102, 41, 182), (104, 19, 41, 102), (10, 12, 34, 32), (105, 20, 42, 103), (89, 1, 23, 91), (12, 14, 36, 34), (8, 10, 32, 30), (17, 15, 37, 39), (7, 5, 27, 29), (4, 6, 28, 26), (16, 18, 40, 38), (9, 7, 29, 31), (2, 4, 26, 24), (13, 11, 33, 35), (5, 3, 25, 27), (6, 8, 30, 28), (88, 2, 24, 90), (19, 17, 39, 41), (15, 13, 35, 37), (14, 16, 38, 36), (11, 9, 31, 33), (96, 100, 47, 128), (128, 47, 49, 127), (127, 49, 51, 126), (126, 51, 53, 121), (121, 53, 55, 120), (120, 55, 57, 119), (119, 57, 59, 118), (118, 59, 61, 114), (114, 61, 63, 115), (109, 111, 65, 116), (97, 98, 67, 117), (93, 71, 69, 92), (94, 73, 71, 93), (95, 75, 73, 94), (122, 77, 75, 95), (123, 79, 77, 122), (124, 81, 79, 123), (125, 83, 81, 124), (106, 85, 83, 125), (108, 113, 85, 106), (111, 63, 85, 113), (54, 56, 78, 76), (110, 64, 86, 112), (100, 45, 67, 98), (56, 58, 80, 78), (52, 54, 76, 74), (61, 59, 81, 83), (51, 49, 71, 73), (48, 50, 72, 70), (60, 62, 84, 82), (53, 51, 73, 75), (46, 48, 70, 68), (57, 55, 77, 79), (49, 47, 69, 71), (50, 52, 74, 72), (101, 46, 68, 99), (63, 61, 83, 85), (59, 57, 79, 81), (58, 60, 82, 80), (55, 53, 75, 77), (148, 1, 89, 192), (203, 25, 91, 193), (3, 89, 91, 25), (0, 88, 90, 22), (183, 43, 102, 150), (47, 100, 98, 69), (18, 105, 103, 40), (161, 19, 104, 151), (115, 63, 111, 109), (134, 126, 121, 173), (62, 110, 112, 84), (21, 104, 102, 43), (92, 69, 98, 97), (107, 87, 113, 108), (44, 101, 99, 66), (65, 111, 113, 87), (129, 45, 100, 96), (171, 119, 118, 170), (135, 127, 126, 134), (136, 128, 127, 135), (173, 121, 120, 172), (170, 118, 114, 169), (172, 120, 119, 171), (141, 96, 128, 136), (169, 114, 115, 168), (196, 109, 116, 167), (140, 97, 117, 166), (146, 93, 92, 147), (145, 94, 93, 146), (144, 95, 94, 145), (159, 122, 95, 144), (158, 123, 122, 159), (157, 124, 123, 158), (156, 125, 124, 157), (199, 106, 125, 156), (197, 108, 106, 199), (168, 115, 109, 196), (147, 92, 97, 140), (198, 107, 108, 197), (137, 129, 96, 141), (177, 201, 202, 205), (80, 157, 158, 78), (180, 161, 151, 206), (205, 202, 203, 204), (154, 193, 185, 178), (58, 170, 169, 60), (101, 141, 136, 46), (24, 204, 154, 90), (34, 194, 195, 32), (48, 135, 134, 50), (44, 137, 141, 101), (189, 162, 163, 188), (26, 205, 204, 24), (90, 154, 178, 22), (32, 195, 176, 30), (131, 186, 187, 130), (46, 136, 135, 48), (139, 174, 143, 194), (68, 147, 140, 99), (181, 160, 161, 180), (84, 199, 156, 82), (78, 158, 159, 76), (82, 156, 157, 80), (110, 196, 167, 64), (42, 132, 207, 103), (60, 169, 168, 62), (56, 171, 170, 58), (50, 134, 173, 52), (99, 140, 166, 66), (54, 172, 171, 56), (155, 192, 149, 152), (103, 207, 133, 40), (138, 175, 174, 139), (152, 149, 186, 131), (112, 197, 199, 84), (72, 145, 146, 70), (76, 159, 144, 74), (86, 198, 197, 112), (188, 163, 164, 191), (74, 144, 145, 72), (70, 146, 147, 68), (62, 168, 196, 110), (52, 173, 172, 54), (195, 142, 200, 176), (40, 133, 138, 38), (133, 182, 175, 138), (191, 164, 165, 190), (153, 148, 192, 155), (190, 165, 160, 181), (30, 176, 177, 28), (6, 130, 189, 8), (204, 203, 193, 154), (176, 200, 201, 177), (194, 143, 142, 195), (8, 189, 188, 10), (206, 151, 184, 179), (207, 150, 182, 133), (2, 152, 131, 4), (130, 187, 162, 189), (132, 183, 150, 207), (14, 190, 181, 16), (28, 177, 205, 26), (12, 191, 190, 14), (38, 138, 139, 36), (0, 153, 155, 88), (18, 180, 206, 105), (10, 188, 191, 12), (36, 139, 194, 34), (105, 206, 179, 20), (16, 181, 180, 18), (88, 155, 152, 2), (4, 131, 130, 6)])
me_cilindro_003.polygons.foreach_set('use_smooth', [True] * 192)
me_cilindro_003.materials.append(mat_material_001)
me_cilindro_003.use_remesh_preserve_volume = False
me_cilindro_003.use_remesh_preserve_attributes = False
me_cilindro_003.use_mirror_vertex_groups = False
me_cilindro_003.update()
me_cube_004 = bpy.data.meshes.new('Cube.004')
me_cube_004.from_pydata([(-4.087, -1.234, -0.9327), (3.614, -0.7379, -0.9989), (-4.16, -1.234, 1.82), (3.705, -0.6563, 0.6356), (-1.842, -1.511, 2.086), (-1.769, -1.629, -1.1), (2.312, -1.076, -1.115), (2.312, -0.9933, 1.385), (0.9445, -1.584, 0.7102), (-0.4397, -1.769, 0.7787), (0.9611, -1.584, -0.1645), (-0.4166, -1.769, -0.125), (-0.49, -1.012, 3.038), (0.9185, -1.26, 1.802), (-4.132, -1.558, 0.8654), (-4.107, -1.558, -0.04543), (-0.4017, -1.445, -1.107), (0.9689, -1.26, -1.115), (3.793, -1.069, -0.1842), (3.736, -0.8722, 0.3476), (2.312, -1.4, -0.1991), (2.312, -1.4, 0.602), (-1.777, -1.953, -0.1603), (-1.797, -1.953, 0.7284), (-4.545, -5.736, -0.6732), (-3.469, -5.736, -0.9727), (-4.545, -5.736, -1.202), (-3.469, -5.736, -1.202), (-3.101, -5.23, -0.6238), (-3.101, -5.23, -0.9839), (-4.474, -5.23, -0.4555), (-4.474, -5.23, -0.9839), (-4.235, -0.6094, 2.019), (-4.093, -0.5411, -0.9098), (3.73, -0.4012, 0.703), (3.842, -0.4012, -0.9986), (-1.771, -0.495, -1.1), (-1.859, -0.7969, 2.475), (2.312, -0.4012, -1.107), (2.312, -0.5131, 1.503), (4.12, -0.5174, -0.2017), (-4.436, -0.6123, 0.01085), (-4.469, -0.6403, 0.93), (3.999, -0.4769, 0.3198), (0.9195, -0.642, 2.392), (-0.4853, -0.7135, 3.152), (-0.4046, -0.4597, -1.102), (0.9683, -0.4012, -1.112), (-1.825, -2.018, 0.7084), (-4.141, -1.63, 0.8427), (-1.869, -1.585, 2.046), (-4.168, -1.312, 1.789), (-4.189, -1.504, 1.713), (-1.934, -1.762, 1.95), (-4.162, -1.806, 0.7874), (-1.893, -2.174, 0.6597), (-5.916, -0.3196, 6.685), (-4.877, -0.1577, 6.685), (-4.669, -0.235, 6.176), (-5.713, -0.3747, 6.121), (-4.974, -0.4787, 4.271), (-3.441, -0.5159, 4.271), (-1.925, -0.7853, 2.549), (-4.265, -0.604, 2.112), (-2.058, -0.7615, 2.701), (-4.328, -0.5929, 2.302), (-0.7107, -0.7902, 1.011), (0.6857, -0.6057, 0.6964), (0.6868, -0.2563, 0.9368), (-0.6992, -0.3704, 1.293), (0.897, -0.9482, 1.683), (-0.4987, -0.8091, 2.997), (1.005, -0.6063, 1.825), (-0.494, -0.699, 3.112), (0.7566, -0.7503, 1.027), (0.8398, -0.3738, 1.399), (-0.6395, -0.7903, 1.678), (-0.6304, -0.4807, 1.903), (-0.5889, -0.7068, 3.053), (1.15, -0.6137, 1.953), (-0.5525, -0.9439, 2.895), (0.9974, -1.103, 1.704), (-0.03961, -0.52, 3.195), (0.7529, -0.5487, 2.728), (-0.0001672, -0.6925, 3.144), (0.7434, -0.7212, 2.631), (2.748, -0.9759, -1.081), (2.748, -0.8939, 1.164), (2.748, -1.302, -0.1947), (2.748, -1.244, 0.5269), (2.748, -0.4012, -1.075), (2.748, -0.48, 1.267), (-4.087, 1.234, -0.9327), (-4.097, 0.0, -0.8896), (4.042, 0.0, -0.9983), (3.614, 0.7379, -0.9989), (-4.16, 1.234, 1.82), (-4.19, 0.0, 2.199), (3.868, 0.0, 0.7935), (3.705, 0.6563, 0.6356), (-1.887, 0.0, 2.816), (-1.772, 0.0, -1.099), (-1.842, 1.511, 2.086), (-1.769, 1.629, -1.1), (2.312, 0.0, 1.609), (2.312, 1.076, -1.115), (2.312, 0.0, -1.1), (2.312, 0.9933, 1.385), (0.9445, 1.584, 0.7102), (-0.4397, 1.769, 0.7787), (0.9611, 1.584, -0.1645), (-0.4166, 1.769, -0.125), (-0.49, 1.012, 3.038), (0.9185, 1.26, 1.802), (-0.4071, 0.0, -1.097), (0.9677, 0.0, -1.11), (-4.132, 1.558, 0.8654), (-4.107, 1.558, -0.04543), (-4.59, 0.0, 0.06052), (-4.624, 0.0, 1.013), (-0.4017, 1.445, -1.107), (0.9689, 1.26, -1.115), (-0.5062, 0.0, 3.251), (1.14, 0.0, 2.625), (3.793, 1.069, -0.1842), (3.736, 0.8722, 0.3476), (4.229, 0.0, -0.2123), (4.095, 0.0, 0.2852), (2.312, 1.4, -0.1991), (2.312, 1.4, 0.602), (-1.777, 1.953, -0.1603), (-1.797, 1.953, 0.7284), (-4.545, 5.736, -0.6732), (-3.469, 5.736, -0.9727), (-4.545, 5.736, -1.202), (-3.469, 5.736, -1.202), (-3.101, 5.23, -0.6238), (-3.101, 5.23, -0.9839), (-4.474, 5.23, -0.4555), (-4.474, 5.23, -0.9839), (-4.235, 0.6094, 2.019), (-4.093, 0.5411, -0.9098), (3.73, 0.4012, 0.703), (3.842, 0.4012, -0.9986), (-1.771, 0.495, -1.1), (-1.859, 0.7969, 2.475), (2.312, 0.4012, -1.107), (2.312, 0.5131, 1.503), (4.12, 0.5174, -0.2017), (-4.436, 0.6123, 0.01085), (-4.469, 0.6403, 0.93), (3.999, 0.4769, 0.3198), (0.9195, 0.642, 2.392), (-0.4853, 0.7135, 3.152), (-0.4046, 0.4597, -1.102), (0.9683, 0.4012, -1.112), (-1.825, 2.018, 0.7084), (-4.141, 1.63, 0.8427), (-1.869, 1.585, 2.046), (-4.168, 1.312, 1.789), (-4.189, 1.504, 1.713), (-1.934, 1.762, 1.95), (-4.162, 1.806, 0.7874), (-1.893, 2.174, 0.6597), (-5.916, 0.0, 6.685), (-4.877, 0.0, 6.685), (-5.916, 0.3196, 6.685), (-4.877, 0.1577, 6.685), (-4.669, 0.235, 6.176), (-5.713, 0.3747, 6.121), (-5.707, 0.0, 6.143), (-4.672, 0.0, 6.217), (-3.456, 0.0, 4.271), (-4.949, 0.0, 4.271), (-4.974, 0.4787, 4.271), (-3.441, 0.5159, 4.271), (-1.925, 0.7853, 2.549), (-4.265, 0.604, 2.112), (-4.222, 0.0, 2.285), (-1.951, 0.0, 2.876), (-2.058, 0.7615, 2.701), (-4.328, 0.5929, 2.302), (-4.286, 0.0, 2.46), (-2.084, 0.0, 2.999), (-0.7107, 0.7902, 1.011), (0.6857, 0.6057, 0.6964), (-0.7507, 0.0, 1.536), (0.6625, 0.0, 1.147), (0.6868, 0.2563, 0.9368), (-0.6992, 0.3704, 1.293), (0.897, 0.9482, 1.683), (-0.4987, 0.8091, 2.997), (1.005, 0.6063, 1.825), (0.972, 0.0, 2.034), (-0.494, 0.699, 3.112), (-0.5149, 0.0, 3.21), (0.7566, 0.7503, 1.027), (0.8398, 0.3738, 1.399), (0.8154, 0.0, 1.609), (-0.6395, 0.7903, 1.678), (-0.6304, 0.4807, 1.903), (-0.6716, 0.0, 2.098), (-0.5501, 0.0, 3.177), (-0.5889, 0.7068, 3.053), (1.152, 0.0, 2.254), (1.15, 0.6137, 1.953), (-0.5525, 0.9439, 2.895), (0.9974, 1.103, 1.704), (-0.1168, 0.0, 3.306), (-0.03961, 0.52, 3.195), (0.9065, 0.0, 2.911), (0.7529, 0.5487, 2.728), (-0.0001672, 0.6925, 3.144), (0.7434, 0.7212, 2.631), (2.748, 0.0, 1.369), (2.748, 0.9759, -1.081), (2.748, 0.0, -1.07), (2.748, 0.8939, 1.164), (2.748, 1.302, -0.1947), (2.748, 1.244, 0.5269), (2.748, 0.4012, -1.075), (2.748, 0.48, 1.267)], [], [(41, 118, 93, 33), (40, 18, 1, 35), (22, 15, 0, 5), (90, 216, 94, 35), (59, 58, 57, 56), (11, 22, 5, 16), (33, 93, 101, 36), (45, 122, 100, 37), (47, 115, 106, 38), (88, 20, 6, 86), (91, 214, 104, 39), (23, 14, 15, 22), (29, 28, 25, 27), (32, 97, 119, 42), (43, 19, 18, 40), (42, 119, 118, 41), (34, 3, 19, 43), (12, 4, 23, 9), (9, 23, 22, 11), (87, 7, 21, 89), (89, 21, 20, 88), (20, 10, 17, 6), (10, 11, 16, 17), (39, 104, 123, 44), (74, 75, 68, 67), (36, 101, 114, 46), (46, 114, 115, 47), (7, 13, 8, 21), (13, 12, 9, 8), (21, 8, 10, 20), (8, 9, 11, 10), (25, 24, 26, 27), (28, 30, 24, 25), (31, 29, 27, 26), (30, 31, 26, 24), (55, 53, 28, 29), (53, 52, 30, 28), (54, 55, 29, 31), (52, 54, 31, 30), (15, 41, 33, 0), (126, 40, 35, 94), (86, 90, 35, 1), (4, 37, 32, 2), (0, 33, 36, 5), (12, 45, 37, 4), (17, 47, 38, 6), (87, 91, 39, 7), (2, 32, 42, 14), (127, 43, 40, 126), (14, 42, 41, 15), (98, 34, 43, 127), (7, 39, 44, 13), (76, 74, 67, 66), (5, 36, 46, 16), (16, 46, 47, 17), (23, 4, 50, 48), (4, 2, 51, 50), (14, 23, 48, 49), (2, 14, 49, 51), (50, 51, 52, 53), (51, 49, 54, 52), (49, 48, 55, 54), (48, 50, 53, 55), (57, 165, 164, 56), (170, 59, 56, 164), (58, 171, 165, 57), (60, 61, 58, 59), (173, 60, 59, 170), (61, 172, 171, 58), (65, 64, 61, 60), (182, 65, 60, 173), (64, 183, 172, 61), (32, 37, 62, 63), (97, 32, 63, 178), (37, 100, 179, 62), (63, 62, 64, 65), (178, 63, 65, 182), (62, 179, 183, 64), (75, 198, 187, 68), (77, 76, 66, 69), (201, 77, 69, 186), (13, 44, 72, 70), (12, 13, 70, 71), (44, 123, 193, 72), (45, 12, 71, 73), (122, 45, 73, 195), (70, 72, 75, 74), (71, 70, 74, 76), (72, 193, 198, 75), (73, 71, 76, 77), (195, 73, 77, 201), (204, 79, 83, 210), (79, 81, 85, 83), (80, 78, 82, 84), (81, 80, 84, 85), (78, 202, 208, 82), (83, 82, 208, 210), (85, 84, 82, 83), (38, 106, 216, 90), (18, 88, 86, 1), (34, 98, 214, 91), (3, 87, 89, 19), (19, 89, 88, 18), (6, 38, 90, 86), (3, 34, 91, 87), (149, 141, 93, 118), (148, 143, 95, 124), (130, 103, 92, 117), (220, 143, 94, 216), (169, 166, 167, 168), (111, 120, 103, 130), (141, 144, 101, 93), (153, 145, 100, 122), (155, 146, 106, 115), (218, 215, 105, 128), (221, 147, 104, 214), (131, 130, 117, 116), (137, 135, 133, 136), (140, 150, 119, 97), (151, 148, 124, 125), (150, 149, 118, 119), (142, 151, 125, 99), (112, 109, 131, 102), (109, 111, 130, 131), (217, 219, 129, 107), (219, 218, 128, 129), (128, 105, 121, 110), (110, 121, 120, 111), (147, 152, 123, 104), (196, 185, 188, 197), (144, 154, 114, 101), (154, 155, 115, 114), (107, 129, 108, 113), (113, 108, 109, 112), (129, 128, 110, 108), (108, 110, 111, 109), (133, 135, 134, 132), (136, 133, 132, 138), (139, 134, 135, 137), (138, 132, 134, 139), (163, 137, 136, 161), (161, 136, 138, 160), (162, 139, 137, 163), (160, 138, 139, 162), (117, 92, 141, 149), (126, 94, 143, 148), (215, 95, 143, 220), (102, 96, 140, 145), (92, 103, 144, 141), (112, 102, 145, 153), (121, 105, 146, 155), (217, 107, 147, 221), (96, 116, 150, 140), (127, 126, 148, 151), (116, 117, 149, 150), (98, 127, 151, 142), (107, 113, 152, 147), (199, 184, 185, 196), (103, 120, 154, 144), (120, 121, 155, 154), (131, 156, 158, 102), (102, 158, 159, 96), (116, 157, 156, 131), (96, 159, 157, 116), (158, 161, 160, 159), (159, 160, 162, 157), (157, 162, 163, 156), (156, 163, 161, 158), (167, 166, 164, 165), (170, 164, 166, 169), (168, 167, 165, 171), (174, 169, 168, 175), (173, 170, 169, 174), (175, 168, 171, 172), (181, 174, 175, 180), (182, 173, 174, 181), (180, 175, 172, 183), (140, 177, 176, 145), (97, 178, 177, 140), (145, 176, 179, 100), (177, 181, 180, 176), (178, 182, 181, 177), (176, 180, 183, 179), (197, 188, 187, 198), (200, 189, 184, 199), (201, 186, 189, 200), (113, 190, 192, 152), (112, 191, 190, 113), (152, 192, 193, 123), (153, 194, 191, 112), (122, 195, 194, 153), (190, 196, 197, 192), (191, 199, 196, 190), (192, 197, 198, 193), (194, 200, 199, 191), (195, 201, 200, 194), (204, 210, 211, 205), (205, 211, 213, 207), (206, 212, 209, 203), (207, 213, 212, 206), (203, 209, 208, 202), (211, 210, 208, 209), (213, 211, 209, 212), (146, 220, 216, 106), (124, 95, 215, 218), (142, 221, 214, 98), (99, 125, 219, 217), (125, 124, 218, 219), (105, 215, 220, 146), (99, 217, 221, 142)])
me_cube_004.polygons.foreach_set('use_smooth', [True] * 210)
me_cube_004.polygons.foreach_set('material_index', [0, 1, 0, 1, 3, 0, 0, 0, 0, 3, 3, 0, 3, 0, 1, 0, 1, 0, 0, 3, 3, 0, 0, 0, 0, 0, 0, 0, 0, 0, 0, 3, 3, 3, 3, 0, 0, 0, 0, 0, 1, 1, 0, 0, 0, 0, 3, 0, 1, 0, 1, 0, 0, 0, 0, 0, 0, 0, 0, 1, 1, 1, 1, 3, 3, 3, 3, 3, 3, 0, 0, 0, 0, 0, 0, 1, 1, 1, 0, 0, 0, 0, 0, 0, 0, 0, 0, 0, 0, 0, 0, 2, 2, 2, 2, 2, 2, 2, 3, 1, 1, 1, 1, 3, 1, 0, 1, 0, 1, 3, 0, 0, 0, 0, 3, 3, 0, 3, 0, 1, 0, 1, 0, 0, 3, 3, 0, 0, 0, 0, 0, 0, 0, 0, 0, 0, 3, 3, 3, 3, 0, 0, 0, 0, 0, 1, 1, 0, 0, 0, 0, 3, 0, 1, 0, 1, 0, 0, 0, 0, 0, 0, 0, 0, 1, 1, 1, 1, 3, 3, 3, 3, 3, 3, 0, 0, 0, 0, 0, 0, 1, 1, 1, 0, 0, 0, 0, 0, 0, 0, 0, 0, 0, 0, 0, 0, 2, 2, 2, 2, 2, 2, 2, 3, 1, 1, 1, 1, 3, 1])
me_cube_004.materials.append(mat_nave_blanco_001)
me_cube_004.materials.append(mat_nave_azul_001)
me_cube_004.materials.append(mat_nave_cabina_001)
me_cube_004.materials.append(mat_nave_naranja_001)
me_cube_004.use_remesh_preserve_volume = False
me_cube_004.use_remesh_preserve_attributes = False
me_cube_004.use_mirror_vertex_groups = False
me_cube_004.update()
me_cube_003 = bpy.data.meshes.new('Cube.003')
me_cube_003.from_pydata([(-4.087, -1.234, -0.9327), (3.614, -0.7379, -0.9989), (-4.16, -1.234, 1.82), (3.705, -0.6563, 0.6356), (-1.842, -1.511, 2.086), (-1.769, -1.629, -1.1), (2.312, -1.076, -1.115), (2.312, -0.9933, 1.385), (0.9445, -1.584, 0.7102), (-0.4397, -1.769, 0.7787), (0.9611, -1.584, -0.1645), (-0.4166, -1.769, -0.125), (-0.49, -1.012, 3.038), (0.9185, -1.26, 1.802), (-4.132, -1.558, 0.8654), (-4.107, -1.558, -0.04543), (-0.4017, -1.445, -1.107), (0.9689, -1.26, -1.115), (3.793, -1.069, -0.1842), (3.736, -0.8722, 0.3476), (2.312, -1.4, -0.1991), (2.312, -1.4, 0.602), (-1.777, -1.953, -0.1603), (-1.797, -1.953, 0.7284), (-4.545, -5.736, -0.6732), (-3.469, -5.736, -0.9727), (-4.545, -5.736, -1.202), (-3.469, -5.736, -1.202), (-3.101, -5.23, -0.6238), (-3.101, -5.23, -0.9839), (-4.474, -5.23, -0.4555), (-4.474, -5.23, -0.9839), (-4.235, -0.6094, 2.019), (-4.093, -0.5411, -0.9098), (3.73, -0.4012, 0.703), (3.842, -0.4012, -0.9986), (-1.771, -0.495, -1.1), (-1.859, -0.7969, 2.475), (2.312, -0.4012, -1.107), (2.312, -0.5131, 1.503), (4.12, -0.5174, -0.2017), (-4.436, -0.6123, 0.01085), (-4.469, -0.6403, 0.93), (3.999, -0.4769, 0.3198), (0.9195, -0.642, 2.392), (-0.4853, -0.7135, 3.152), (-0.4046, -0.4597, -1.102), (0.9683, -0.4012, -1.112), (-1.825, -2.018, 0.7084), (-4.141, -1.63, 0.8427), (-1.869, -1.585, 2.046), (-4.168, -1.312, 1.789), (-4.189, -1.504, 1.713), (-1.934, -1.762, 1.95), (-4.162, -1.806, 0.7874), (-1.893, -2.174, 0.6597), (-5.916, -0.3196, 6.685), (-4.877, -0.1577, 6.685), (-4.669, -0.235, 6.176), (-5.713, -0.3747, 6.121), (-4.974, -0.4787, 4.271), (-3.441, -0.5159, 4.271), (-1.925, -0.7853, 2.549), (-4.265, -0.604, 2.112), (-2.058, -0.7615, 2.701), (-4.328, -0.5929, 2.302), (-0.7107, -0.7902, 1.011), (0.6857, -0.6057, 0.6964), (0.6868, -0.2563, 0.9368), (-0.6992, -0.3704, 1.293), (0.897, -0.9482, 1.683), (-0.4987, -0.8091, 2.997), (1.005, -0.6063, 1.825), (-0.494, -0.699, 3.112), (0.7566, -0.7503, 1.027), (0.8398, -0.3738, 1.399), (-0.6395, -0.7903, 1.678), (-0.6304, -0.4807, 1.903), (-0.5889, -0.7068, 3.053), (1.15, -0.6137, 1.953), (-0.5525, -0.9439, 2.895), (0.9974, -1.103, 1.704), (-0.03961, -0.52, 3.195), (0.7529, -0.5487, 2.728), (-0.0001672, -0.6925, 3.144), (0.7434, -0.7212, 2.631), (2.748, -0.9759, -1.081), (2.748, -0.8939, 1.164), (2.748, -1.302, -0.1947), (2.748, -1.244, 0.5269), (2.748, -0.4012, -1.075), (2.748, -0.48, 1.267), (-4.087, 1.234, -0.9327), (-4.097, 0.0, -0.8896), (4.042, 0.0, -0.9983), (3.614, 0.7379, -0.9989), (-4.16, 1.234, 1.82), (-4.19, 0.0, 2.199), (3.868, 0.0, 0.7935), (3.705, 0.6563, 0.6356), (-1.887, 0.0, 2.816), (-1.772, 0.0, -1.099), (-1.842, 1.511, 2.086), (-1.769, 1.629, -1.1), (2.312, 0.0, 1.609), (2.312, 1.076, -1.115), (2.312, 0.0, -1.1), (2.312, 0.9933, 1.385), (0.9445, 1.584, 0.7102), (-0.4397, 1.769, 0.7787), (0.9611, 1.584, -0.1645), (-0.4166, 1.769, -0.125), (-0.49, 1.012, 3.038), (0.9185, 1.26, 1.802), (-0.4071, 0.0, -1.097), (0.9677, 0.0, -1.11), (-4.132, 1.558, 0.8654), (-4.107, 1.558, -0.04543), (-4.59, 0.0, 0.06052), (-4.624, 0.0, 1.013), (-0.4017, 1.445, -1.107), (0.9689, 1.26, -1.115), (-0.5062, 0.0, 3.251), (1.14, 0.0, 2.625), (3.793, 1.069, -0.1842), (3.736, 0.8722, 0.3476), (4.229, 0.0, -0.2123), (4.095, 0.0, 0.2852), (2.312, 1.4, -0.1991), (2.312, 1.4, 0.602), (-1.777, 1.953, -0.1603), (-1.797, 1.953, 0.7284), (-4.545, 5.736, -0.6732), (-3.469, 5.736, -0.9727), (-4.545, 5.736, -1.202), (-3.469, 5.736, -1.202), (-3.101, 5.23, -0.6238), (-3.101, 5.23, -0.9839), (-4.474, 5.23, -0.4555), (-4.474, 5.23, -0.9839), (-4.235, 0.6094, 2.019), (-4.093, 0.5411, -0.9098), (3.73, 0.4012, 0.703), (3.842, 0.4012, -0.9986), (-1.771, 0.495, -1.1), (-1.859, 0.7969, 2.475), (2.312, 0.4012, -1.107), (2.312, 0.5131, 1.503), (4.12, 0.5174, -0.2017), (-4.436, 0.6123, 0.01085), (-4.469, 0.6403, 0.93), (3.999, 0.4769, 0.3198), (0.9195, 0.642, 2.392), (-0.4853, 0.7135, 3.152), (-0.4046, 0.4597, -1.102), (0.9683, 0.4012, -1.112), (-1.825, 2.018, 0.7084), (-4.141, 1.63, 0.8427), (-1.869, 1.585, 2.046), (-4.168, 1.312, 1.789), (-4.189, 1.504, 1.713), (-1.934, 1.762, 1.95), (-4.162, 1.806, 0.7874), (-1.893, 2.174, 0.6597), (-5.916, 0.0, 6.685), (-4.877, 0.0, 6.685), (-5.916, 0.3196, 6.685), (-4.877, 0.1577, 6.685), (-4.669, 0.235, 6.176), (-5.713, 0.3747, 6.121), (-5.707, 0.0, 6.143), (-4.672, 0.0, 6.217), (-3.456, 0.0, 4.271), (-4.949, 0.0, 4.271), (-4.974, 0.4787, 4.271), (-3.441, 0.5159, 4.271), (-1.925, 0.7853, 2.549), (-4.265, 0.604, 2.112), (-4.222, 0.0, 2.285), (-1.951, 0.0, 2.876), (-2.058, 0.7615, 2.701), (-4.328, 0.5929, 2.302), (-4.286, 0.0, 2.46), (-2.084, 0.0, 2.999), (-0.7107, 0.7902, 1.011), (0.6857, 0.6057, 0.6964), (-0.7507, 0.0, 1.536), (0.6625, 0.0, 1.147), (0.6868, 0.2563, 0.9368), (-0.6992, 0.3704, 1.293), (0.897, 0.9482, 1.683), (-0.4987, 0.8091, 2.997), (1.005, 0.6063, 1.825), (0.972, 0.0, 2.034), (-0.494, 0.699, 3.112), (-0.5149, 0.0, 3.21), (0.7566, 0.7503, 1.027), (0.8398, 0.3738, 1.399), (0.8154, 0.0, 1.609), (-0.6395, 0.7903, 1.678), (-0.6304, 0.4807, 1.903), (-0.6716, 0.0, 2.098), (-0.5501, 0.0, 3.177), (-0.5889, 0.7068, 3.053), (1.152, 0.0, 2.254), (1.15, 0.6137, 1.953), (-0.5525, 0.9439, 2.895), (0.9974, 1.103, 1.704), (-0.1168, 0.0, 3.306), (-0.03961, 0.52, 3.195), (0.9065, 0.0, 2.911), (0.7529, 0.5487, 2.728), (-0.0001672, 0.6925, 3.144), (0.7434, 0.7212, 2.631), (2.748, 0.0, 1.369), (2.748, 0.9759, -1.081), (2.748, 0.0, -1.07), (2.748, 0.8939, 1.164), (2.748, 1.302, -0.1947), (2.748, 1.244, 0.5269), (2.748, 0.4012, -1.075), (2.748, 0.48, 1.267)], [], [(41, 118, 93, 33), (40, 18, 1, 35), (22, 15, 0, 5), (90, 216, 94, 35), (59, 58, 57, 56), (11, 22, 5, 16), (33, 93, 101, 36), (45, 122, 100, 37), (47, 115, 106, 38), (88, 20, 6, 86), (91, 214, 104, 39), (23, 14, 15, 22), (29, 28, 25, 27), (32, 97, 119, 42), (43, 19, 18, 40), (42, 119, 118, 41), (34, 3, 19, 43), (12, 4, 23, 9), (9, 23, 22, 11), (87, 7, 21, 89), (89, 21, 20, 88), (20, 10, 17, 6), (10, 11, 16, 17), (39, 104, 123, 44), (74, 75, 68, 67), (36, 101, 114, 46), (46, 114, 115, 47), (7, 13, 8, 21), (13, 12, 9, 8), (21, 8, 10, 20), (8, 9, 11, 10), (25, 24, 26, 27), (28, 30, 24, 25), (31, 29, 27, 26), (30, 31, 26, 24), (55, 53, 28, 29), (53, 52, 30, 28), (54, 55, 29, 31), (52, 54, 31, 30), (15, 41, 33, 0), (126, 40, 35, 94), (86, 90, 35, 1), (4, 37, 32, 2), (0, 33, 36, 5), (12, 45, 37, 4), (17, 47, 38, 6), (87, 91, 39, 7), (2, 32, 42, 14), (127, 43, 40, 126), (14, 42, 41, 15), (98, 34, 43, 127), (7, 39, 44, 13), (76, 74, 67, 66), (5, 36, 46, 16), (16, 46, 47, 17), (23, 4, 50, 48), (4, 2, 51, 50), (14, 23, 48, 49), (2, 14, 49, 51), (50, 51, 52, 53), (51, 49, 54, 52), (49, 48, 55, 54), (48, 50, 53, 55), (57, 165, 164, 56), (170, 59, 56, 164), (58, 171, 165, 57), (60, 61, 58, 59), (173, 60, 59, 170), (61, 172, 171, 58), (65, 64, 61, 60), (182, 65, 60, 173), (64, 183, 172, 61), (32, 37, 62, 63), (97, 32, 63, 178), (37, 100, 179, 62), (63, 62, 64, 65), (178, 63, 65, 182), (62, 179, 183, 64), (75, 198, 187, 68), (77, 76, 66, 69), (201, 77, 69, 186), (13, 44, 72, 70), (12, 13, 70, 71), (44, 123, 193, 72), (45, 12, 71, 73), (122, 45, 73, 195), (70, 72, 75, 74), (71, 70, 74, 76), (72, 193, 198, 75), (73, 71, 76, 77), (195, 73, 77, 201), (204, 79, 83, 210), (79, 81, 85, 83), (80, 78, 82, 84), (81, 80, 84, 85), (78, 202, 208, 82), (83, 82, 208, 210), (85, 84, 82, 83), (38, 106, 216, 90), (18, 88, 86, 1), (34, 98, 214, 91), (3, 87, 89, 19), (19, 89, 88, 18), (6, 38, 90, 86), (3, 34, 91, 87), (149, 141, 93, 118), (148, 143, 95, 124), (130, 103, 92, 117), (220, 143, 94, 216), (169, 166, 167, 168), (111, 120, 103, 130), (141, 144, 101, 93), (153, 145, 100, 122), (155, 146, 106, 115), (218, 215, 105, 128), (221, 147, 104, 214), (131, 130, 117, 116), (137, 135, 133, 136), (140, 150, 119, 97), (151, 148, 124, 125), (150, 149, 118, 119), (142, 151, 125, 99), (112, 109, 131, 102), (109, 111, 130, 131), (217, 219, 129, 107), (219, 218, 128, 129), (128, 105, 121, 110), (110, 121, 120, 111), (147, 152, 123, 104), (196, 185, 188, 197), (144, 154, 114, 101), (154, 155, 115, 114), (107, 129, 108, 113), (113, 108, 109, 112), (129, 128, 110, 108), (108, 110, 111, 109), (133, 135, 134, 132), (136, 133, 132, 138), (139, 134, 135, 137), (138, 132, 134, 139), (163, 137, 136, 161), (161, 136, 138, 160), (162, 139, 137, 163), (160, 138, 139, 162), (117, 92, 141, 149), (126, 94, 143, 148), (215, 95, 143, 220), (102, 96, 140, 145), (92, 103, 144, 141), (112, 102, 145, 153), (121, 105, 146, 155), (217, 107, 147, 221), (96, 116, 150, 140), (127, 126, 148, 151), (116, 117, 149, 150), (98, 127, 151, 142), (107, 113, 152, 147), (199, 184, 185, 196), (103, 120, 154, 144), (120, 121, 155, 154), (131, 156, 158, 102), (102, 158, 159, 96), (116, 157, 156, 131), (96, 159, 157, 116), (158, 161, 160, 159), (159, 160, 162, 157), (157, 162, 163, 156), (156, 163, 161, 158), (167, 166, 164, 165), (170, 164, 166, 169), (168, 167, 165, 171), (174, 169, 168, 175), (173, 170, 169, 174), (175, 168, 171, 172), (181, 174, 175, 180), (182, 173, 174, 181), (180, 175, 172, 183), (140, 177, 176, 145), (97, 178, 177, 140), (145, 176, 179, 100), (177, 181, 180, 176), (178, 182, 181, 177), (176, 180, 183, 179), (197, 188, 187, 198), (200, 189, 184, 199), (201, 186, 189, 200), (113, 190, 192, 152), (112, 191, 190, 113), (152, 192, 193, 123), (153, 194, 191, 112), (122, 195, 194, 153), (190, 196, 197, 192), (191, 199, 196, 190), (192, 197, 198, 193), (194, 200, 199, 191), (195, 201, 200, 194), (204, 210, 211, 205), (205, 211, 213, 207), (206, 212, 209, 203), (207, 213, 212, 206), (203, 209, 208, 202), (211, 210, 208, 209), (213, 211, 209, 212), (146, 220, 216, 106), (124, 95, 215, 218), (142, 221, 214, 98), (99, 125, 219, 217), (125, 124, 218, 219), (105, 215, 220, 146), (99, 217, 221, 142)])
me_cube_003.polygons.foreach_set('use_smooth', [True] * 210)
me_cube_003.polygons.foreach_set('material_index', [0, 1, 0, 1, 3, 0, 0, 0, 0, 3, 3, 0, 3, 0, 1, 0, 1, 0, 0, 3, 3, 0, 0, 0, 0, 0, 0, 0, 0, 0, 0, 3, 3, 3, 3, 0, 0, 0, 0, 0, 1, 1, 0, 0, 0, 0, 3, 0, 1, 0, 1, 0, 0, 0, 0, 0, 0, 0, 0, 1, 1, 1, 1, 3, 3, 3, 3, 3, 3, 0, 0, 0, 0, 0, 0, 1, 1, 1, 0, 0, 0, 0, 0, 0, 0, 0, 0, 0, 0, 0, 0, 2, 2, 2, 2, 2, 2, 2, 3, 1, 1, 1, 1, 3, 1, 0, 1, 0, 1, 3, 0, 0, 0, 0, 3, 3, 0, 3, 0, 1, 0, 1, 0, 0, 3, 3, 0, 0, 0, 0, 0, 0, 0, 0, 0, 0, 3, 3, 3, 3, 0, 0, 0, 0, 0, 1, 1, 0, 0, 0, 0, 3, 0, 1, 0, 1, 0, 0, 0, 0, 0, 0, 0, 0, 1, 1, 1, 1, 3, 3, 3, 3, 3, 3, 0, 0, 0, 0, 0, 0, 1, 1, 1, 0, 0, 0, 0, 0, 0, 0, 0, 0, 0, 0, 0, 0, 2, 2, 2, 2, 2, 2, 2, 3, 1, 1, 1, 1, 3, 1])
me_cube_003.materials.append(mat_nave_blanco_001)
me_cube_003.materials.append(mat_nave_azul_001)
me_cube_003.materials.append(mat_nave_cabina_001)
me_cube_003.materials.append(mat_nave_naranja_001)
me_cube_003.use_remesh_preserve_volume = False
me_cube_003.use_remesh_preserve_attributes = False
me_cube_003.use_mirror_vertex_groups = False
me_cube_003.update()
me_cilindro_002 = bpy.data.meshes.new('Cilindro.002')
me_cilindro_002.from_pydata([(-0.5491, -0.8315, 7.798), (-0.5491, -0.8315, 11.25), (-0.7071, -0.7071, 7.798), (-0.7071, -0.7071, 11.25), (-0.8315, -0.5556, 7.798), (-0.8315, -0.5556, 11.25), (-0.9239, -0.3827, 7.798), (-0.9239, -0.3827, 11.25), (-0.9808, -0.1951, 7.798), (-0.9808, -0.1951, 11.25), (-1.0, 9.658e-07, 7.798), (-1.0, 9.661e-07, 11.25), (-0.9808, 0.1951, 7.798), (-0.9808, 0.1951, 11.25), (-0.9239, 0.3827, 7.798), (-0.9239, 0.3827, 11.25), (-0.8315, 0.5556, 7.798), (-0.8315, 0.5556, 11.25), (-0.7071, 0.7071, 7.798), (-0.7071, 0.7071, 11.25), (-0.5491, 0.8315, 7.798), (-0.5491, 0.8315, 11.25), (-0.5491, -0.8156, 7.798), (-0.5491, -0.8156, 11.25), (-0.6926, -0.6926, 7.798), (-0.6926, -0.6926, 11.25), (-0.8144, -0.5442, 7.798), (-0.8144, -0.5442, 11.25), (-0.905, -0.3748, 7.798), (-0.905, -0.3748, 11.25), (-0.9607, -0.1911, 7.798), (-0.9607, -0.1911, 11.25), (-0.9795, 9.658e-07, 7.798), (-0.9795, 9.661e-07, 11.25), (-0.9607, 0.1911, 7.798), (-0.9607, 0.1911, 11.25), (-0.905, 0.3748, 7.798), (-0.905, 0.3748, 11.25), (-0.8144, 0.5442, 7.798), (-0.8144, 0.5442, 11.25), (-0.6926, 0.6926, 7.798), (-0.6926, 0.6926, 11.25), (-0.5491, 0.8156, 7.798), (-0.5491, 0.8156, 11.25), (-0.5491, -0.8315, -1.0), (-0.5491, -0.8315, 1.0), (-0.7071, -0.7071, -1.0), (-0.7071, -0.7071, 1.0), (-0.8315, -0.5556, -1.0), (-0.8315, -0.5556, 1.0), (-0.9239, -0.3827, -1.0), (-0.9239, -0.3827, 1.0), (-0.9808, -0.1951, -1.0), (-0.9808, -0.1951, 1.0), (-1.0, 9.656e-07, -1.0), (-1.0, 9.656e-07, 1.0), (-0.9808, 0.1951, -1.0), (-0.9808, 0.1951, 1.0), (-0.9239, 0.3827, -1.0), (-0.9239, 0.3827, 1.0), (-0.8315, 0.5556, -1.0), (-0.8315, 0.5556, 1.0), (-0.7071, 0.7071, -1.0), (-0.7071, 0.7071, 1.0), (-0.5491, 0.8315, -1.0), (-0.5491, 0.8315, 1.0), (-0.5491, -0.8156, -1.0), (-0.5491, -0.8156, 1.0), (-0.6926, -0.6926, -1.0), (-0.6926, -0.6926, 1.0), (-0.8144, -0.5442, -1.0), (-0.8144, -0.5442, 1.0), (-0.905, -0.3748, -1.0), (-0.905, -0.3748, 1.0), (-0.9607, -0.1911, -1.0), (-0.9607, -0.1911, 1.0), (-0.9795, 9.656e-07, -1.0), (-0.9795, 9.656e-07, 1.0), (-0.9607, 0.1911, -1.0), (-0.9607, 0.1911, 1.0), (-0.905, 0.3748, -1.0), (-0.905, 0.3748, 1.0), (-0.8144, 0.5442, -1.0), (-0.8144, 0.5442, 1.0), (-0.6926, 0.6926, -1.0), (-0.6926, 0.6926, 1.0), (-0.5491, 0.8156, -1.0), (-0.5491, 0.8156, 1.0), (-0.5653, -0.8187, 7.798), (-0.5653, -0.8187, 11.25), (-0.5638, -0.803, 7.798), (-0.5638, -0.803, 11.25), (-0.6926, -0.6926, 0.9464), (-0.8144, -0.5442, 0.9464), (-0.905, -0.3748, 0.9464), (-0.9607, -0.1911, 0.9464), (-0.5571, -0.8252, 0.9464), (-0.5563, -0.8094, 0.9464), (-0.5563, -0.8094, 1.0), (-0.5563, -0.8094, -1.0), (-0.5571, -0.8252, 1.0), (-0.5571, -0.8252, -1.0), (-0.5574, 0.8085, 11.25), (-0.5574, 0.8085, 7.798), (-0.5582, 0.8243, 11.25), (-0.5582, 0.8243, 7.798), (-0.6926, 0.6926, 0.9464), (-0.5491, 0.8156, 0.9464), (-0.5617, 0.8049, 0.9464), (-0.5629, 0.8206, 0.9464), (-0.5629, 0.8206, -1.0), (-0.5629, 0.8206, 1.0), (-0.5617, 0.8049, -1.0), (-0.5617, 0.8049, 1.0), (-0.8315, 0.5556, 0.9464), (-0.7071, 0.7071, 0.9464), (-0.5491, 0.8315, 0.9464), (-0.5491, -0.8156, 0.9464), (-0.9239, 0.3827, 0.9464), (-0.9808, 0.1951, 0.9464), (-1.0, 9.656e-07, 0.9464), (-0.9808, -0.1951, 0.9464), (-0.9795, 9.656e-07, 0.9464), (-0.9607, 0.1911, 0.9464), (-0.905, 0.3748, 0.9464), (-0.8144, 0.5442, 0.9464), (-0.9239, -0.3827, 0.9464), (-0.8315, -0.5556, 0.9464), (-0.7071, -0.7071, 0.9464), (-0.5491, -0.8315, 0.9464), (-0.9239, -0.3827, 7.856), (-0.8315, -0.5556, 7.856), (-0.5491, 0.8156, 7.856), (-0.6926, 0.6926, 7.856), (-0.9239, -0.3827, -0.9659), (-0.8315, -0.5556, -0.9659), (-0.7071, -0.7071, -0.9659), (-0.5491, -0.8315, -0.9659), (-0.8144, 0.5442, 7.856), (-0.905, 0.3748, 7.856), (-0.5563, -0.8094, -0.9659), (-0.5571, -0.8252, -0.9659), (-0.9795, 9.661e-07, 11.17), (-0.9607, 0.1911, 11.17), (-0.9607, -0.1911, -0.9659), (-0.905, -0.3748, -0.9659), (-0.8144, -0.5442, -0.9659), (-0.6926, -0.6926, -0.9659), (-0.5491, -0.8315, 11.17), (-0.7071, -0.7071, 11.17), (-0.5574, 0.8085, 11.17), (-0.5582, 0.8243, 11.17), (-0.7071, -0.7071, 7.856), (-0.5491, -0.8315, 7.856), (-0.5638, -0.803, 7.856), (-0.5653, -0.8187, 7.856), (-0.8144, 0.5442, -0.9659), (-0.905, 0.3748, -0.9659), (-0.9607, 0.1911, -0.9659), (-0.9795, 9.656e-07, -0.9659), (-0.8315, 0.5556, 11.17), (-0.7071, 0.7071, 11.17), (-0.9808, -0.1951, 11.17), (-1.0, 9.661e-07, 11.17), (-0.9808, 0.1951, 11.17), (-0.9239, 0.3827, 11.17), (-0.5491, -0.8156, -0.9659), (-0.5491, 0.8315, -0.9659), (-0.7071, 0.7071, -0.9659), (-0.8315, 0.5556, -0.9659), (-0.9239, 0.3827, -0.9659), (-0.9808, 0.1951, -0.9659), (-1.0, 9.656e-07, -0.9659), (-0.9808, -0.1951, -0.9659), (-0.905, 0.3748, 11.17), (-0.8144, 0.5442, 11.17), (-0.9607, -0.1911, 7.856), (-0.905, -0.3748, 7.856), (-0.5491, -0.8156, 7.856), (-0.5491, 0.8315, 7.856), (-0.7071, 0.7071, 7.856), (-0.8315, 0.5556, 7.856), (-0.6926, 0.6926, 11.17), (-0.5491, 0.8156, 11.17), (-0.5491, 0.8315, 11.17), (-0.5491, -0.8156, 11.17), (-0.8315, -0.5556, 11.17), (-0.9239, -0.3827, 11.17), (-1.0, 9.658e-07, 7.856), (-0.9808, -0.1951, 7.856), (-0.9239, 0.3827, 7.856), (-0.9808, 0.1951, 7.856), (-0.5653, -0.8187, 11.17), (-0.5638, -0.803, 11.17), (-0.9607, 0.1911, 7.856), (-0.9795, 9.658e-07, 7.856), (-0.5629, 0.8206, -0.9659), (-0.5617, 0.8049, -0.9659), (-0.5491, 0.8156, -0.9659), (-0.6926, 0.6926, -0.9659), (-0.9607, -0.1911, 11.17), (-0.905, -0.3748, 11.17), (-0.8144, -0.5442, 11.17), (-0.6926, -0.6926, 11.17), (-0.6926, -0.6926, 7.856), (-0.8144, -0.5442, 7.856), (-0.5582, 0.8243, 7.856), (-0.5574, 0.8085, 7.856)], [], [(192, 89, 3, 149), (149, 3, 5, 186), (186, 5, 7, 187), (187, 7, 9, 162), (162, 9, 11, 163), (163, 11, 13, 164), (164, 13, 15, 165), (165, 15, 17, 160), (160, 17, 19, 161), (151, 104, 21, 184), (193, 91, 23, 185), (202, 27, 25, 203), (201, 29, 27, 202), (200, 31, 29, 201), (142, 33, 31, 200), (143, 35, 33, 142), (174, 37, 35, 143), (175, 39, 37, 174), (182, 41, 39, 175), (150, 102, 41, 182), (104, 19, 41, 102), (10, 12, 34, 32), (105, 20, 42, 103), (89, 1, 23, 91), (12, 14, 36, 34), (8, 10, 32, 30), (17, 15, 37, 39), (7, 5, 27, 29), (4, 6, 28, 26), (16, 18, 40, 38), (9, 7, 29, 31), (2, 4, 26, 24), (13, 11, 33, 35), (5, 3, 25, 27), (6, 8, 30, 28), (88, 2, 24, 90), (19, 17, 39, 41), (15, 13, 35, 37), (14, 16, 38, 36), (11, 9, 31, 33), (96, 100, 47, 128), (128, 47, 49, 127), (127, 49, 51, 126), (126, 51, 53, 121), (121, 53, 55, 120), (120, 55, 57, 119), (119, 57, 59, 118), (118, 59, 61, 114), (114, 61, 63, 115), (109, 111, 65, 116), (97, 98, 67, 117), (93, 71, 69, 92), (94, 73, 71, 93), (95, 75, 73, 94), (122, 77, 75, 95), (123, 79, 77, 122), (124, 81, 79, 123), (125, 83, 81, 124), (106, 85, 83, 125), (108, 113, 85, 106), (111, 63, 85, 113), (54, 56, 78, 76), (110, 64, 86, 112), (100, 45, 67, 98), (56, 58, 80, 78), (52, 54, 76, 74), (61, 59, 81, 83), (51, 49, 71, 73), (48, 50, 72, 70), (60, 62, 84, 82), (53, 51, 73, 75), (46, 48, 70, 68), (57, 55, 77, 79), (49, 47, 69, 71), (50, 52, 74, 72), (101, 46, 68, 99), (63, 61, 83, 85), (59, 57, 79, 81), (58, 60, 82, 80), (55, 53, 75, 77), (148, 1, 89, 192), (203, 25, 91, 193), (3, 89, 91, 25), (0, 88, 90, 22), (183, 43, 102, 150), (47, 100, 98, 69), (18, 105, 103, 40), (161, 19, 104, 151), (115, 63, 111, 109), (134, 126, 121, 173), (62, 110, 112, 84), (21, 104, 102, 43), (92, 69, 98, 97), (107, 87, 113, 108), (44, 101, 99, 66), (65, 111, 113, 87), (129, 45, 100, 96), (171, 119, 118, 170), (135, 127, 126, 134), (136, 128, 127, 135), (173, 121, 120, 172), (170, 118, 114, 169), (172, 120, 119, 171), (141, 96, 128, 136), (169, 114, 115, 168), (196, 109, 116, 167), (140, 97, 117, 166), (146, 93, 92, 147), (145, 94, 93, 146), (144, 95, 94, 145), (159, 122, 95, 144), (158, 123, 122, 159), (157, 124, 123, 158), (156, 125, 124, 157), (199, 106, 125, 156), (197, 108, 106, 199), (168, 115, 109, 196), (147, 92, 97, 140), (198, 107, 108, 197), (137, 129, 96, 141), (177, 201, 202, 205), (80, 157, 158, 78), (180, 161, 151, 206), (205, 202, 203, 204), (154, 193, 185, 178), (58, 170, 169, 60), (101, 141, 136, 46), (24, 204, 154, 90), (34, 194, 195, 32), (48, 135, 134, 50), (44, 137, 141, 101), (189, 162, 163, 188), (26, 205, 204, 24), (90, 154, 178, 22), (32, 195, 176, 30), (131, 186, 187, 130), (46, 136, 135, 48), (139, 174, 143, 194), (68, 147, 140, 99), (181, 160, 161, 180), (84, 199, 156, 82), (78, 158, 159, 76), (82, 156, 157, 80), (110, 196, 167, 64), (42, 132, 207, 103), (60, 169, 168, 62), (56, 171, 170, 58), (50, 134, 173, 52), (99, 140, 166, 66), (54, 172, 171, 56), (155, 192, 149, 152), (103, 207, 133, 40), (138, 175, 174, 139), (152, 149, 186, 131), (112, 197, 199, 84), (72, 145, 146, 70), (76, 159, 144, 74), (86, 198, 197, 112), (188, 163, 164, 191), (74, 144, 145, 72), (70, 146, 147, 68), (62, 168, 196, 110), (52, 173, 172, 54), (195, 142, 200, 176), (40, 133, 138, 38), (133, 182, 175, 138), (191, 164, 165, 190), (153, 148, 192, 155), (190, 165, 160, 181), (30, 176, 177, 28), (6, 130, 189, 8), (204, 203, 193, 154), (176, 200, 201, 177), (194, 143, 142, 195), (8, 189, 188, 10), (206, 151, 184, 179), (207, 150, 182, 133), (2, 152, 131, 4), (130, 187, 162, 189), (132, 183, 150, 207), (14, 190, 181, 16), (28, 177, 205, 26), (12, 191, 190, 14), (38, 138, 139, 36), (0, 153, 155, 88), (18, 180, 206, 105), (10, 188, 191, 12), (36, 139, 194, 34), (105, 206, 179, 20), (16, 181, 180, 18), (88, 155, 152, 2), (4, 131, 130, 6)])
me_cilindro_002.polygons.foreach_set('use_smooth', [True] * 192)
me_cilindro_002.materials.append(mat_material_001)
me_cilindro_002.use_remesh_preserve_volume = False
me_cilindro_002.use_remesh_preserve_attributes = False
me_cilindro_002.use_mirror_vertex_groups = False
me_cilindro_002.update()
me_plane = bpy.data.meshes.new('Plane')
me_plane.from_pydata([(1.0, -1.0, 0.0), (-1.797, -1.0, 0.0), (1.0, 1.0, 0.0), (-1.797, 1.0, 0.0), (-3.419, -1.0, 2.817), (-3.945, 1.0, 2.817), (-1.521, -1.0, 0.0), (-1.521, 1.0, 0.0)], [], [(6, 0, 2, 7), (1, 3, 5, 4), (1, 6, 7, 3)])
me_plane.polygons.foreach_set('use_smooth', [True] * 3)
me_plane.use_remesh_preserve_volume = False
me_plane.use_remesh_preserve_attributes = False
me_plane.use_mirror_vertex_groups = False
me_plane.update()
me_cilindro = bpy.data.meshes.new('Cilindro')
me_cilindro.from_pydata([(-0.5491, -0.8315, 7.798), (-0.5491, -0.8315, 11.25), (-0.7071, -0.7071, 7.798), (-0.7071, -0.7071, 11.25), (-0.8315, -0.5556, 7.798), (-0.8315, -0.5556, 11.25), (-0.9239, -0.3827, 7.798), (-0.9239, -0.3827, 11.25), (-0.9808, -0.1951, 7.798), (-0.9808, -0.1951, 11.25), (-1.0, 9.658e-07, 7.798), (-1.0, 9.661e-07, 11.25), (-0.9808, 0.1951, 7.798), (-0.9808, 0.1951, 11.25), (-0.9239, 0.3827, 7.798), (-0.9239, 0.3827, 11.25), (-0.8315, 0.5556, 7.798), (-0.8315, 0.5556, 11.25), (-0.7071, 0.7071, 7.798), (-0.7071, 0.7071, 11.25), (-0.5491, 0.8315, 7.798), (-0.5491, 0.8315, 11.25), (-0.5491, -0.8156, 7.798), (-0.5491, -0.8156, 11.25), (-0.6926, -0.6926, 7.798), (-0.6926, -0.6926, 11.25), (-0.8144, -0.5442, 7.798), (-0.8144, -0.5442, 11.25), (-0.905, -0.3748, 7.798), (-0.905, -0.3748, 11.25), (-0.9607, -0.1911, 7.798), (-0.9607, -0.1911, 11.25), (-0.9795, 9.658e-07, 7.798), (-0.9795, 9.661e-07, 11.25), (-0.9607, 0.1911, 7.798), (-0.9607, 0.1911, 11.25), (-0.905, 0.3748, 7.798), (-0.905, 0.3748, 11.25), (-0.8144, 0.5442, 7.798), (-0.8144, 0.5442, 11.25), (-0.6926, 0.6926, 7.798), (-0.6926, 0.6926, 11.25), (-0.5491, 0.8156, 7.798), (-0.5491, 0.8156, 11.25), (-0.5491, -0.8315, -1.0), (-0.5491, -0.8315, 1.0), (-0.7071, -0.7071, -1.0), (-0.7071, -0.7071, 1.0), (-0.8315, -0.5556, -1.0), (-0.8315, -0.5556, 1.0), (-0.9239, -0.3827, -1.0), (-0.9239, -0.3827, 1.0), (-0.9808, -0.1951, -1.0), (-0.9808, -0.1951, 1.0), (-1.0, 9.656e-07, -1.0), (-1.0, 9.656e-07, 1.0), (-0.9808, 0.1951, -1.0), (-0.9808, 0.1951, 1.0), (-0.9239, 0.3827, -1.0), (-0.9239, 0.3827, 1.0), (-0.8315, 0.5556, -1.0), (-0.8315, 0.5556, 1.0), (-0.7071, 0.7071, -1.0), (-0.7071, 0.7071, 1.0), (-0.5491, 0.8315, -1.0), (-0.5491, 0.8315, 1.0), (-0.5491, -0.8156, -1.0), (-0.5491, -0.8156, 1.0), (-0.6926, -0.6926, -1.0), (-0.6926, -0.6926, 1.0), (-0.8144, -0.5442, -1.0), (-0.8144, -0.5442, 1.0), (-0.905, -0.3748, -1.0), (-0.905, -0.3748, 1.0), (-0.9607, -0.1911, -1.0), (-0.9607, -0.1911, 1.0), (-0.9795, 9.656e-07, -1.0), (-0.9795, 9.656e-07, 1.0), (-0.9607, 0.1911, -1.0), (-0.9607, 0.1911, 1.0), (-0.905, 0.3748, -1.0), (-0.905, 0.3748, 1.0), (-0.8144, 0.5442, -1.0), (-0.8144, 0.5442, 1.0), (-0.6926, 0.6926, -1.0), (-0.6926, 0.6926, 1.0), (-0.5491, 0.8156, -1.0), (-0.5491, 0.8156, 1.0), (-0.5653, -0.8187, 7.798), (-0.5653, -0.8187, 11.25), (-0.5638, -0.803, 7.798), (-0.5638, -0.803, 11.25), (-0.6926, -0.6926, 0.9464), (-0.8144, -0.5442, 0.9464), (-0.905, -0.3748, 0.9464), (-0.9607, -0.1911, 0.9464), (-0.5571, -0.8252, 0.9464), (-0.5563, -0.8094, 0.9464), (-0.5563, -0.8094, 1.0), (-0.5563, -0.8094, -1.0), (-0.5571, -0.8252, 1.0), (-0.5571, -0.8252, -1.0), (-0.5574, 0.8085, 11.25), (-0.5574, 0.8085, 7.798), (-0.5582, 0.8243, 11.25), (-0.5582, 0.8243, 7.798), (-0.6926, 0.6926, 0.9464), (-0.5491, 0.8156, 0.9464), (-0.5617, 0.8049, 0.9464), (-0.5629, 0.8206, 0.9464), (-0.5629, 0.8206, -1.0), (-0.5629, 0.8206, 1.0), (-0.5617, 0.8049, -1.0), (-0.5617, 0.8049, 1.0), (-0.8315, 0.5556, 0.9464), (-0.7071, 0.7071, 0.9464), (-0.5491, 0.8315, 0.9464), (-0.5491, -0.8156, 0.9464), (-0.9239, 0.3827, 0.9464), (-0.9808, 0.1951, 0.9464), (-1.0, 9.656e-07, 0.9464), (-0.9808, -0.1951, 0.9464), (-0.9795, 9.656e-07, 0.9464), (-0.9607, 0.1911, 0.9464), (-0.905, 0.3748, 0.9464), (-0.8144, 0.5442, 0.9464), (-0.9239, -0.3827, 0.9464), (-0.8315, -0.5556, 0.9464), (-0.7071, -0.7071, 0.9464), (-0.5491, -0.8315, 0.9464), (-0.9239, -0.3827, 7.856), (-0.8315, -0.5556, 7.856), (-0.5491, 0.8156, 7.856), (-0.6926, 0.6926, 7.856), (-0.9239, -0.3827, -0.9659), (-0.8315, -0.5556, -0.9659), (-0.7071, -0.7071, -0.9659), (-0.5491, -0.8315, -0.9659), (-0.8144, 0.5442, 7.856), (-0.905, 0.3748, 7.856), (-0.5563, -0.8094, -0.9659), (-0.5571, -0.8252, -0.9659), (-0.9795, 9.661e-07, 11.17), (-0.9607, 0.1911, 11.17), (-0.9607, -0.1911, -0.9659), (-0.905, -0.3748, -0.9659), (-0.8144, -0.5442, -0.9659), (-0.6926, -0.6926, -0.9659), (-0.5491, -0.8315, 11.17), (-0.7071, -0.7071, 11.17), (-0.5574, 0.8085, 11.17), (-0.5582, 0.8243, 11.17), (-0.7071, -0.7071, 7.856), (-0.5491, -0.8315, 7.856), (-0.5638, -0.803, 7.856), (-0.5653, -0.8187, 7.856), (-0.8144, 0.5442, -0.9659), (-0.905, 0.3748, -0.9659), (-0.9607, 0.1911, -0.9659), (-0.9795, 9.656e-07, -0.9659), (-0.8315, 0.5556, 11.17), (-0.7071, 0.7071, 11.17), (-0.9808, -0.1951, 11.17), (-1.0, 9.661e-07, 11.17), (-0.9808, 0.1951, 11.17), (-0.9239, 0.3827, 11.17), (-0.5491, -0.8156, -0.9659), (-0.5491, 0.8315, -0.9659), (-0.7071, 0.7071, -0.9659), (-0.8315, 0.5556, -0.9659), (-0.9239, 0.3827, -0.9659), (-0.9808, 0.1951, -0.9659), (-1.0, 9.656e-07, -0.9659), (-0.9808, -0.1951, -0.9659), (-0.905, 0.3748, 11.17), (-0.8144, 0.5442, 11.17), (-0.9607, -0.1911, 7.856), (-0.905, -0.3748, 7.856), (-0.5491, -0.8156, 7.856), (-0.5491, 0.8315, 7.856), (-0.7071, 0.7071, 7.856), (-0.8315, 0.5556, 7.856), (-0.6926, 0.6926, 11.17), (-0.5491, 0.8156, 11.17), (-0.5491, 0.8315, 11.17), (-0.5491, -0.8156, 11.17), (-0.8315, -0.5556, 11.17), (-0.9239, -0.3827, 11.17), (-1.0, 9.658e-07, 7.856), (-0.9808, -0.1951, 7.856), (-0.9239, 0.3827, 7.856), (-0.9808, 0.1951, 7.856), (-0.5653, -0.8187, 11.17), (-0.5638, -0.803, 11.17), (-0.9607, 0.1911, 7.856), (-0.9795, 9.658e-07, 7.856), (-0.5629, 0.8206, -0.9659), (-0.5617, 0.8049, -0.9659), (-0.5491, 0.8156, -0.9659), (-0.6926, 0.6926, -0.9659), (-0.9607, -0.1911, 11.17), (-0.905, -0.3748, 11.17), (-0.8144, -0.5442, 11.17), (-0.6926, -0.6926, 11.17), (-0.6926, -0.6926, 7.856), (-0.8144, -0.5442, 7.856), (-0.5582, 0.8243, 7.856), (-0.5574, 0.8085, 7.856)], [], [(192, 89, 3, 149), (149, 3, 5, 186), (186, 5, 7, 187), (187, 7, 9, 162), (162, 9, 11, 163), (163, 11, 13, 164), (164, 13, 15, 165), (165, 15, 17, 160), (160, 17, 19, 161), (151, 104, 21, 184), (193, 91, 23, 185), (202, 27, 25, 203), (201, 29, 27, 202), (200, 31, 29, 201), (142, 33, 31, 200), (143, 35, 33, 142), (174, 37, 35, 143), (175, 39, 37, 174), (182, 41, 39, 175), (150, 102, 41, 182), (104, 19, 41, 102), (10, 12, 34, 32), (105, 20, 42, 103), (89, 1, 23, 91), (12, 14, 36, 34), (8, 10, 32, 30), (17, 15, 37, 39), (7, 5, 27, 29), (4, 6, 28, 26), (16, 18, 40, 38), (9, 7, 29, 31), (2, 4, 26, 24), (13, 11, 33, 35), (5, 3, 25, 27), (6, 8, 30, 28), (88, 2, 24, 90), (19, 17, 39, 41), (15, 13, 35, 37), (14, 16, 38, 36), (11, 9, 31, 33), (96, 100, 47, 128), (128, 47, 49, 127), (127, 49, 51, 126), (126, 51, 53, 121), (121, 53, 55, 120), (120, 55, 57, 119), (119, 57, 59, 118), (118, 59, 61, 114), (114, 61, 63, 115), (109, 111, 65, 116), (97, 98, 67, 117), (93, 71, 69, 92), (94, 73, 71, 93), (95, 75, 73, 94), (122, 77, 75, 95), (123, 79, 77, 122), (124, 81, 79, 123), (125, 83, 81, 124), (106, 85, 83, 125), (108, 113, 85, 106), (111, 63, 85, 113), (54, 56, 78, 76), (110, 64, 86, 112), (100, 45, 67, 98), (56, 58, 80, 78), (52, 54, 76, 74), (61, 59, 81, 83), (51, 49, 71, 73), (48, 50, 72, 70), (60, 62, 84, 82), (53, 51, 73, 75), (46, 48, 70, 68), (57, 55, 77, 79), (49, 47, 69, 71), (50, 52, 74, 72), (101, 46, 68, 99), (63, 61, 83, 85), (59, 57, 79, 81), (58, 60, 82, 80), (55, 53, 75, 77), (148, 1, 89, 192), (203, 25, 91, 193), (3, 89, 91, 25), (0, 88, 90, 22), (183, 43, 102, 150), (47, 100, 98, 69), (18, 105, 103, 40), (161, 19, 104, 151), (115, 63, 111, 109), (134, 126, 121, 173), (62, 110, 112, 84), (21, 104, 102, 43), (92, 69, 98, 97), (107, 87, 113, 108), (44, 101, 99, 66), (65, 111, 113, 87), (129, 45, 100, 96), (171, 119, 118, 170), (135, 127, 126, 134), (136, 128, 127, 135), (173, 121, 120, 172), (170, 118, 114, 169), (172, 120, 119, 171), (141, 96, 128, 136), (169, 114, 115, 168), (196, 109, 116, 167), (140, 97, 117, 166), (146, 93, 92, 147), (145, 94, 93, 146), (144, 95, 94, 145), (159, 122, 95, 144), (158, 123, 122, 159), (157, 124, 123, 158), (156, 125, 124, 157), (199, 106, 125, 156), (197, 108, 106, 199), (168, 115, 109, 196), (147, 92, 97, 140), (198, 107, 108, 197), (137, 129, 96, 141), (177, 201, 202, 205), (80, 157, 158, 78), (180, 161, 151, 206), (205, 202, 203, 204), (154, 193, 185, 178), (58, 170, 169, 60), (101, 141, 136, 46), (24, 204, 154, 90), (34, 194, 195, 32), (48, 135, 134, 50), (44, 137, 141, 101), (189, 162, 163, 188), (26, 205, 204, 24), (90, 154, 178, 22), (32, 195, 176, 30), (131, 186, 187, 130), (46, 136, 135, 48), (139, 174, 143, 194), (68, 147, 140, 99), (181, 160, 161, 180), (84, 199, 156, 82), (78, 158, 159, 76), (82, 156, 157, 80), (110, 196, 167, 64), (42, 132, 207, 103), (60, 169, 168, 62), (56, 171, 170, 58), (50, 134, 173, 52), (99, 140, 166, 66), (54, 172, 171, 56), (155, 192, 149, 152), (103, 207, 133, 40), (138, 175, 174, 139), (152, 149, 186, 131), (112, 197, 199, 84), (72, 145, 146, 70), (76, 159, 144, 74), (86, 198, 197, 112), (188, 163, 164, 191), (74, 144, 145, 72), (70, 146, 147, 68), (62, 168, 196, 110), (52, 173, 172, 54), (195, 142, 200, 176), (40, 133, 138, 38), (133, 182, 175, 138), (191, 164, 165, 190), (153, 148, 192, 155), (190, 165, 160, 181), (30, 176, 177, 28), (6, 130, 189, 8), (204, 203, 193, 154), (176, 200, 201, 177), (194, 143, 142, 195), (8, 189, 188, 10), (206, 151, 184, 179), (207, 150, 182, 133), (2, 152, 131, 4), (130, 187, 162, 189), (132, 183, 150, 207), (14, 190, 181, 16), (28, 177, 205, 26), (12, 191, 190, 14), (38, 138, 139, 36), (0, 153, 155, 88), (18, 180, 206, 105), (10, 188, 191, 12), (36, 139, 194, 34), (105, 206, 179, 20), (16, 181, 180, 18), (88, 155, 152, 2), (4, 131, 130, 6)])
me_cilindro.polygons.foreach_set('use_smooth', [True] * 192)
me_cilindro.materials.append(mat_material_001)
me_cilindro.use_remesh_preserve_volume = False
me_cilindro.use_remesh_preserve_attributes = False
me_cilindro.use_mirror_vertex_groups = False
me_cilindro.update()
me_cube_001 = bpy.data.meshes.new('Cube.001')
me_cube_001.from_pydata([(-4.087, -1.234, -0.9327), (3.614, -0.7379, -0.9989), (-4.16, -1.234, 1.82), (3.705, -0.6563, 0.6356), (-1.842, -1.511, 2.086), (-1.769, -1.629, -1.1), (2.312, -1.076, -1.115), (2.312, -0.9933, 1.385), (0.9445, -1.584, 0.7102), (-0.4397, -1.769, 0.7787), (0.9611, -1.584, -0.1645), (-0.4166, -1.769, -0.125), (-0.49, -1.012, 3.038), (0.9185, -1.26, 1.802), (-4.132, -1.558, 0.8654), (-4.107, -1.558, -0.04543), (-0.4017, -1.445, -1.107), (0.9689, -1.26, -1.115), (3.793, -1.069, -0.1842), (3.736, -0.8722, 0.3476), (2.312, -1.4, -0.1991), (2.312, -1.4, 0.602), (-1.777, -1.953, -0.1603), (-1.797, -1.953, 0.7284), (-4.545, -5.736, -0.6732), (-3.469, -5.736, -0.9727), (-4.545, -5.736, -1.202), (-3.469, -5.736, -1.202), (-3.101, -5.23, -0.6238), (-3.101, -5.23, -0.9839), (-4.474, -5.23, -0.4555), (-4.474, -5.23, -0.9839), (-4.235, -0.6094, 2.019), (-4.093, -0.5411, -0.9098), (3.73, -0.4012, 0.703), (3.842, -0.4012, -0.9986), (-1.771, -0.495, -1.1), (-1.859, -0.7969, 2.475), (2.312, -0.4012, -1.107), (2.312, -0.5131, 1.503), (4.12, -0.5174, -0.2017), (-4.436, -0.6123, 0.01085), (-4.469, -0.6403, 0.93), (3.999, -0.4769, 0.3198), (0.9195, -0.642, 2.392), (-0.4853, -0.7135, 3.152), (-0.4046, -0.4597, -1.102), (0.9683, -0.4012, -1.112), (-1.825, -2.018, 0.7084), (-4.141, -1.63, 0.8427), (-1.869, -1.585, 2.046), (-4.168, -1.312, 1.789), (-4.189, -1.504, 1.713), (-1.934, -1.762, 1.95), (-4.162, -1.806, 0.7874), (-1.893, -2.174, 0.6597), (-5.916, -0.3196, 6.685), (-4.877, -0.1577, 6.685), (-4.669, -0.235, 6.176), (-5.713, -0.3747, 6.121), (-4.974, -0.4787, 4.271), (-3.441, -0.5159, 4.271), (-1.925, -0.7853, 2.549), (-4.265, -0.604, 2.112), (-2.058, -0.7615, 2.701), (-4.328, -0.5929, 2.302), (-0.7107, -0.7902, 1.011), (0.6857, -0.6057, 0.6964), (0.6868, -0.2563, 0.9368), (-0.6992, -0.3704, 1.293), (0.897, -0.9482, 1.683), (-0.4987, -0.8091, 2.997), (1.005, -0.6063, 1.825), (-0.494, -0.699, 3.112), (0.7566, -0.7503, 1.027), (0.8398, -0.3738, 1.399), (-0.6395, -0.7903, 1.678), (-0.6304, -0.4807, 1.903), (-0.5889, -0.7068, 3.053), (1.15, -0.6137, 1.953), (-0.5525, -0.9439, 2.895), (0.9974, -1.103, 1.704), (-0.03961, -0.52, 3.195), (0.7529, -0.5487, 2.728), (-0.0001672, -0.6925, 3.144), (0.7434, -0.7212, 2.631), (2.748, -0.9759, -1.081), (2.748, -0.8939, 1.164), (2.748, -1.302, -0.1947), (2.748, -1.244, 0.5269), (2.748, -0.4012, -1.075), (2.748, -0.48, 1.267), (-4.087, 1.234, -0.9327), (-4.097, 0.0, -0.8896), (4.042, 0.0, -0.9983), (3.614, 0.7379, -0.9989), (-4.16, 1.234, 1.82), (-4.19, 0.0, 2.199), (3.868, 0.0, 0.7935), (3.705, 0.6563, 0.6356), (-1.887, 0.0, 2.816), (-1.772, 0.0, -1.099), (-1.842, 1.511, 2.086), (-1.769, 1.629, -1.1), (2.312, 0.0, 1.609), (2.312, 1.076, -1.115), (2.312, 0.0, -1.1), (2.312, 0.9933, 1.385), (0.9445, 1.584, 0.7102), (-0.4397, 1.769, 0.7787), (0.9611, 1.584, -0.1645), (-0.4166, 1.769, -0.125), (-0.49, 1.012, 3.038), (0.9185, 1.26, 1.802), (-0.4071, 0.0, -1.097), (0.9677, 0.0, -1.11), (-4.132, 1.558, 0.8654), (-4.107, 1.558, -0.04543), (-4.59, 0.0, 0.06052), (-4.624, 0.0, 1.013), (-0.4017, 1.445, -1.107), (0.9689, 1.26, -1.115), (-0.5062, 0.0, 3.251), (1.14, 0.0, 2.625), (3.793, 1.069, -0.1842), (3.736, 0.8722, 0.3476), (4.229, 0.0, -0.2123), (4.095, 0.0, 0.2852), (2.312, 1.4, -0.1991), (2.312, 1.4, 0.602), (-1.777, 1.953, -0.1603), (-1.797, 1.953, 0.7284), (-4.545, 5.736, -0.6732), (-3.469, 5.736, -0.9727), (-4.545, 5.736, -1.202), (-3.469, 5.736, -1.202), (-3.101, 5.23, -0.6238), (-3.101, 5.23, -0.9839), (-4.474, 5.23, -0.4555), (-4.474, 5.23, -0.9839), (-4.235, 0.6094, 2.019), (-4.093, 0.5411, -0.9098), (3.73, 0.4012, 0.703), (3.842, 0.4012, -0.9986), (-1.771, 0.495, -1.1), (-1.859, 0.7969, 2.475), (2.312, 0.4012, -1.107), (2.312, 0.5131, 1.503), (4.12, 0.5174, -0.2017), (-4.436, 0.6123, 0.01085), (-4.469, 0.6403, 0.93), (3.999, 0.4769, 0.3198), (0.9195, 0.642, 2.392), (-0.4853, 0.7135, 3.152), (-0.4046, 0.4597, -1.102), (0.9683, 0.4012, -1.112), (-1.825, 2.018, 0.7084), (-4.141, 1.63, 0.8427), (-1.869, 1.585, 2.046), (-4.168, 1.312, 1.789), (-4.189, 1.504, 1.713), (-1.934, 1.762, 1.95), (-4.162, 1.806, 0.7874), (-1.893, 2.174, 0.6597), (-5.916, 0.0, 6.685), (-4.877, 0.0, 6.685), (-5.916, 0.3196, 6.685), (-4.877, 0.1577, 6.685), (-4.669, 0.235, 6.176), (-5.713, 0.3747, 6.121), (-5.707, 0.0, 6.143), (-4.672, 0.0, 6.217), (-3.456, 0.0, 4.271), (-4.949, 0.0, 4.271), (-4.974, 0.4787, 4.271), (-3.441, 0.5159, 4.271), (-1.925, 0.7853, 2.549), (-4.265, 0.604, 2.112), (-4.222, 0.0, 2.285), (-1.951, 0.0, 2.876), (-2.058, 0.7615, 2.701), (-4.328, 0.5929, 2.302), (-4.286, 0.0, 2.46), (-2.084, 0.0, 2.999), (-0.7107, 0.7902, 1.011), (0.6857, 0.6057, 0.6964), (-0.7507, 0.0, 1.536), (0.6625, 0.0, 1.147), (0.6868, 0.2563, 0.9368), (-0.6992, 0.3704, 1.293), (0.897, 0.9482, 1.683), (-0.4987, 0.8091, 2.997), (1.005, 0.6063, 1.825), (0.972, 0.0, 2.034), (-0.494, 0.699, 3.112), (-0.5149, 0.0, 3.21), (0.7566, 0.7503, 1.027), (0.8398, 0.3738, 1.399), (0.8154, 0.0, 1.609), (-0.6395, 0.7903, 1.678), (-0.6304, 0.4807, 1.903), (-0.6716, 0.0, 2.098), (-0.5501, 0.0, 3.177), (-0.5889, 0.7068, 3.053), (1.152, 0.0, 2.254), (1.15, 0.6137, 1.953), (-0.5525, 0.9439, 2.895), (0.9974, 1.103, 1.704), (-0.1168, 0.0, 3.306), (-0.03961, 0.52, 3.195), (0.9065, 0.0, 2.911), (0.7529, 0.5487, 2.728), (-0.0001672, 0.6925, 3.144), (0.7434, 0.7212, 2.631), (2.748, 0.0, 1.369), (2.748, 0.9759, -1.081), (2.748, 0.0, -1.07), (2.748, 0.8939, 1.164), (2.748, 1.302, -0.1947), (2.748, 1.244, 0.5269), (2.748, 0.4012, -1.075), (2.748, 0.48, 1.267)], [], [(41, 118, 93, 33), (40, 18, 1, 35), (22, 15, 0, 5), (90, 216, 94, 35), (59, 58, 57, 56), (11, 22, 5, 16), (33, 93, 101, 36), (45, 122, 100, 37), (47, 115, 106, 38), (88, 20, 6, 86), (91, 214, 104, 39), (23, 14, 15, 22), (29, 28, 25, 27), (32, 97, 119, 42), (43, 19, 18, 40), (42, 119, 118, 41), (34, 3, 19, 43), (12, 4, 23, 9), (9, 23, 22, 11), (87, 7, 21, 89), (89, 21, 20, 88), (20, 10, 17, 6), (10, 11, 16, 17), (39, 104, 123, 44), (74, 75, 68, 67), (36, 101, 114, 46), (46, 114, 115, 47), (7, 13, 8, 21), (13, 12, 9, 8), (21, 8, 10, 20), (8, 9, 11, 10), (25, 24, 26, 27), (28, 30, 24, 25), (31, 29, 27, 26), (30, 31, 26, 24), (55, 53, 28, 29), (53, 52, 30, 28), (54, 55, 29, 31), (52, 54, 31, 30), (15, 41, 33, 0), (126, 40, 35, 94), (86, 90, 35, 1), (4, 37, 32, 2), (0, 33, 36, 5), (12, 45, 37, 4), (17, 47, 38, 6), (87, 91, 39, 7), (2, 32, 42, 14), (127, 43, 40, 126), (14, 42, 41, 15), (98, 34, 43, 127), (7, 39, 44, 13), (76, 74, 67, 66), (5, 36, 46, 16), (16, 46, 47, 17), (23, 4, 50, 48), (4, 2, 51, 50), (14, 23, 48, 49), (2, 14, 49, 51), (50, 51, 52, 53), (51, 49, 54, 52), (49, 48, 55, 54), (48, 50, 53, 55), (57, 165, 164, 56), (170, 59, 56, 164), (58, 171, 165, 57), (60, 61, 58, 59), (173, 60, 59, 170), (61, 172, 171, 58), (65, 64, 61, 60), (182, 65, 60, 173), (64, 183, 172, 61), (32, 37, 62, 63), (97, 32, 63, 178), (37, 100, 179, 62), (63, 62, 64, 65), (178, 63, 65, 182), (62, 179, 183, 64), (75, 198, 187, 68), (77, 76, 66, 69), (201, 77, 69, 186), (13, 44, 72, 70), (12, 13, 70, 71), (44, 123, 193, 72), (45, 12, 71, 73), (122, 45, 73, 195), (70, 72, 75, 74), (71, 70, 74, 76), (72, 193, 198, 75), (73, 71, 76, 77), (195, 73, 77, 201), (204, 79, 83, 210), (79, 81, 85, 83), (80, 78, 82, 84), (81, 80, 84, 85), (78, 202, 208, 82), (83, 82, 208, 210), (85, 84, 82, 83), (38, 106, 216, 90), (18, 88, 86, 1), (34, 98, 214, 91), (3, 87, 89, 19), (19, 89, 88, 18), (6, 38, 90, 86), (3, 34, 91, 87), (149, 141, 93, 118), (148, 143, 95, 124), (130, 103, 92, 117), (220, 143, 94, 216), (169, 166, 167, 168), (111, 120, 103, 130), (141, 144, 101, 93), (153, 145, 100, 122), (155, 146, 106, 115), (218, 215, 105, 128), (221, 147, 104, 214), (131, 130, 117, 116), (137, 135, 133, 136), (140, 150, 119, 97), (151, 148, 124, 125), (150, 149, 118, 119), (142, 151, 125, 99), (112, 109, 131, 102), (109, 111, 130, 131), (217, 219, 129, 107), (219, 218, 128, 129), (128, 105, 121, 110), (110, 121, 120, 111), (147, 152, 123, 104), (196, 185, 188, 197), (144, 154, 114, 101), (154, 155, 115, 114), (107, 129, 108, 113), (113, 108, 109, 112), (129, 128, 110, 108), (108, 110, 111, 109), (133, 135, 134, 132), (136, 133, 132, 138), (139, 134, 135, 137), (138, 132, 134, 139), (163, 137, 136, 161), (161, 136, 138, 160), (162, 139, 137, 163), (160, 138, 139, 162), (117, 92, 141, 149), (126, 94, 143, 148), (215, 95, 143, 220), (102, 96, 140, 145), (92, 103, 144, 141), (112, 102, 145, 153), (121, 105, 146, 155), (217, 107, 147, 221), (96, 116, 150, 140), (127, 126, 148, 151), (116, 117, 149, 150), (98, 127, 151, 142), (107, 113, 152, 147), (199, 184, 185, 196), (103, 120, 154, 144), (120, 121, 155, 154), (131, 156, 158, 102), (102, 158, 159, 96), (116, 157, 156, 131), (96, 159, 157, 116), (158, 161, 160, 159), (159, 160, 162, 157), (157, 162, 163, 156), (156, 163, 161, 158), (167, 166, 164, 165), (170, 164, 166, 169), (168, 167, 165, 171), (174, 169, 168, 175), (173, 170, 169, 174), (175, 168, 171, 172), (181, 174, 175, 180), (182, 173, 174, 181), (180, 175, 172, 183), (140, 177, 176, 145), (97, 178, 177, 140), (145, 176, 179, 100), (177, 181, 180, 176), (178, 182, 181, 177), (176, 180, 183, 179), (197, 188, 187, 198), (200, 189, 184, 199), (201, 186, 189, 200), (113, 190, 192, 152), (112, 191, 190, 113), (152, 192, 193, 123), (153, 194, 191, 112), (122, 195, 194, 153), (190, 196, 197, 192), (191, 199, 196, 190), (192, 197, 198, 193), (194, 200, 199, 191), (195, 201, 200, 194), (204, 210, 211, 205), (205, 211, 213, 207), (206, 212, 209, 203), (207, 213, 212, 206), (203, 209, 208, 202), (211, 210, 208, 209), (213, 211, 209, 212), (146, 220, 216, 106), (124, 95, 215, 218), (142, 221, 214, 98), (99, 125, 219, 217), (125, 124, 218, 219), (105, 215, 220, 146), (99, 217, 221, 142)])
me_cube_001.polygons.foreach_set('use_smooth', [True] * 210)
me_cube_001.polygons.foreach_set('material_index', [0, 1, 0, 1, 3, 0, 0, 0, 0, 3, 3, 0, 3, 0, 1, 0, 1, 0, 0, 3, 3, 0, 0, 0, 0, 0, 0, 0, 0, 0, 0, 3, 3, 3, 3, 0, 0, 0, 0, 0, 1, 1, 0, 0, 0, 0, 3, 0, 1, 0, 1, 0, 0, 0, 0, 0, 0, 0, 0, 1, 1, 1, 1, 3, 3, 3, 3, 3, 3, 0, 0, 0, 0, 0, 0, 1, 1, 1, 0, 0, 0, 0, 0, 0, 0, 0, 0, 0, 0, 0, 0, 2, 2, 2, 2, 2, 2, 2, 3, 1, 1, 1, 1, 3, 1, 0, 1, 0, 1, 3, 0, 0, 0, 0, 3, 3, 0, 3, 0, 1, 0, 1, 0, 0, 3, 3, 0, 0, 0, 0, 0, 0, 0, 0, 0, 0, 3, 3, 3, 3, 0, 0, 0, 0, 0, 1, 1, 0, 0, 0, 0, 3, 0, 1, 0, 1, 0, 0, 0, 0, 0, 0, 0, 0, 1, 1, 1, 1, 3, 3, 3, 3, 3, 3, 0, 0, 0, 0, 0, 0, 1, 1, 1, 0, 0, 0, 0, 0, 0, 0, 0, 0, 0, 0, 0, 0, 2, 2, 2, 2, 2, 2, 2, 3, 1, 1, 1, 1, 3, 1])
me_cube_001.materials.append(mat_nave_blanco_001)
me_cube_001.materials.append(mat_nave_azul_001)
me_cube_001.materials.append(mat_nave_cabina_001)
me_cube_001.materials.append(mat_nave_naranja_001)
me_cube_001.use_remesh_preserve_volume = False
me_cube_001.use_remesh_preserve_attributes = False
me_cube_001.use_mirror_vertex_groups = False
me_cube_001.update()

# ---- objects
ob_nave_003 = bpy.data.objects.new('nave.003', me_cube_005)
ob_cilindro_003 = bpy.data.objects.new('Cilindro.003', me_cilindro_004)
ob_cilindro_002 = bpy.data.objects.new('Cilindro.002', me_cilindro_003)
ob_nave_002 = bpy.data.objects.new('nave.002', me_cube_004)
ob_nave_001 = bpy.data.objects.new('nave.001', me_cube_003)
ob_cilindro_001 = bpy.data.objects.new('Cilindro.001', me_cilindro_002)
ob_plane = bpy.data.objects.new('Plane', me_plane)
ob_cilindro = bpy.data.objects.new('Cilindro', me_cilindro)
ob_lamp = bpy.data.objects.new('Lamp', light_lamp)
ob_camera = bpy.data.objects.new('Camera', cam_camera)
ob_nave_000 = bpy.data.objects.new('nave.000', me_cube_001)

# ---- transforms, parenting, visibility, modifiers, constraints
ob_nave_003.location = (0.0, 5.842, 0.0)
ob_nave_003.scale = (0.1817, 0.1585, 0.1585)
ob_nave_003.lineart.crease_threshold = 0.0
_m = ob_nave_003.modifiers.new('Subsurf', 'SUBSURF')
_m.uv_smooth = 'PRESERVE_CORNERS'
_m.levels = 2
_m.render_levels = 3
_m.show_only_control_edges = False
ob_cilindro_003.location = (-0.407, 5.844, -0.6692)
ob_cilindro_003.rotation_euler = (-0.0, 1.571, 0.0)
ob_cilindro_003.scale = (0.499, 0.499, 0.07761)
ob_cilindro_003.lineart.crease_threshold = 0.0
_m = ob_cilindro_003.modifiers.new('Subsurf', 'SUBSURF')
_m.uv_smooth = 'PRESERVE_CORNERS'
_m.quality = 2
_m.levels = 2
_m.show_only_control_edges = False
ob_cilindro_002.location = (-0.407, 3.867, -0.6692)
ob_cilindro_002.rotation_euler = (-0.0, 1.571, 0.0)
ob_cilindro_002.scale = (0.499, 0.499, 0.07761)
ob_cilindro_002.lineart.crease_threshold = 0.0
_m = ob_cilindro_002.modifiers.new('Subsurf', 'SUBSURF')
_m.uv_smooth = 'PRESERVE_CORNERS'
_m.quality = 2
_m.levels = 2
_m.show_only_control_edges = False
ob_nave_002.location = (0.0, 3.865, 0.0)
ob_nave_002.scale = (0.1817, 0.1585, 0.1585)
ob_nave_002.lineart.crease_threshold = 0.0
_m = ob_nave_002.modifiers.new('Subsurf', 'SUBSURF')
_m.uv_smooth = 'PRESERVE_CORNERS'
_m.levels = 2
_m.render_levels = 3
_m.show_only_control_edges = False
ob_nave_001.location = (0.0, 1.926, 0.0)
ob_nave_001.scale = (0.1817, 0.1585, 0.1585)
ob_nave_001.lineart.crease_threshold = 0.0
_m = ob_nave_001.modifiers.new('Subsurf', 'SUBSURF')
_m.uv_smooth = 'PRESERVE_CORNERS'
_m.levels = 2
_m.render_levels = 3
_m.show_only_control_edges = False
ob_cilindro_001.location = (-0.407, 1.928, -0.6692)
ob_cilindro_001.rotation_euler = (-0.0, 1.571, 0.0)
ob_cilindro_001.scale = (0.499, 0.499, 0.07761)
ob_cilindro_001.lineart.crease_threshold = 0.0
_m = ob_cilindro_001.modifiers.new('Subsurf', 'SUBSURF')
_m.uv_smooth = 'PRESERVE_CORNERS'
_m.quality = 2
_m.levels = 2
_m.show_only_control_edges = False
ob_plane.location = (5.932, -0.3296, -0.3951)
ob_plane.rotation_euler = (0.0, -0.0, -0.8736)
ob_plane.scale = (8.703, 12.95, 8.703)
ob_plane.lineart.crease_threshold = 0.0
_m = ob_plane.modifiers.new('Subsurf', 'SUBSURF')
_m.uv_smooth = 'PRESERVE_CORNERS'
_m.quality = 2
_m.levels = 2
_m.show_only_control_edges = False
ob_cilindro.location = (-0.407, 0.002195, -0.6692)
ob_cilindro.rotation_euler = (-0.0, 1.571, 0.0)
ob_cilindro.scale = (0.499, 0.499, 0.07761)
ob_cilindro.lineart.crease_threshold = 0.0
_m = ob_cilindro.modifiers.new('Subsurf', 'SUBSURF')
_m.uv_smooth = 'PRESERVE_CORNERS'
_m.quality = 2
_m.levels = 2
_m.show_only_control_edges = False
ob_lamp.location = (0.2237, 2.783, 3.961)
ob_lamp.rotation_euler = (0.6503, 0.05522, 1.866)
ob_lamp.lock_rotations_4d = False
ob_lamp.empty_display_type = 'ARROWS'
ob_lamp.color = (0.0, 0.0, 0.0, 0.0)
ob_lamp.lineart.crease_threshold = 0.0
ob_camera.location = (1.42, -1.35, 0.1885)
ob_camera.rotation_euler = (1.55, 2.781e-07, 0.4438)
ob_camera.scale = (1.0, 1.0, 1.0)
ob_camera.lock_rotations_4d = False
ob_camera.empty_display_type = 'ARROWS'
ob_camera.color = (0.0, 0.0, 0.0, 0.0)
ob_camera.display_type = 'WIRE'
ob_camera.lineart.crease_threshold = 0.0
ob_nave_000.location = (0.0, 0.0, 0.0)
ob_nave_000.scale = (0.1817, 0.1585, 0.1585)
ob_nave_000.lineart.crease_threshold = 0.0
_m = ob_nave_000.modifiers.new('Subsurf', 'SUBSURF')
_m.uv_smooth = 'PRESERVE_CORNERS'
_m.levels = 2
_m.render_levels = 3
_m.show_only_control_edges = False

# ---- collection membership
col_collection_1.objects.link(ob_nave_003)
col_collection_1.objects.link(ob_cilindro_003)
col_collection_1.objects.link(ob_cilindro_002)
col_collection_1.objects.link(ob_nave_002)
col_collection_1.objects.link(ob_nave_001)
col_collection_1.objects.link(ob_cilindro_001)
col_collection_1.objects.link(ob_plane)
col_collection_1.objects.link(ob_cilindro)
col_collection_1.objects.link(ob_lamp)
col_collection_1.objects.link(ob_camera)
col_collection_1.objects.link(ob_nave_000)

# ---- scene / render settings (as saved in the file)
scene.camera = ob_camera
scene.frame_start = 1; scene.frame_end = 100; scene.frame_set(1)
scene.render.engine = 'BLENDER_EEVEE_NEXT'
scene.render.image_settings.file_format = 'FFMPEG'
scene.render.image_settings.color_mode = 'RGB'
scene.render.image_settings.compression = 90
scene.render.resolution_x = 1280
scene.render.resolution_y = 720
scene.render.dither_intensity = 0.0
scene.cycles.use_denoising = False
scene.cycles.samples = 10
scene.cycles.sampling_pattern = 'TABULATED_SOBOL'
scene.cycles.light_sampling_threshold = 0.0
scene.cycles.use_adaptive_sampling = False
scene.cycles.use_light_tree = False
scene.cycles.blur_glossy = 0.0
scene.cycles.volume_bounces = 1
scene.cycles.pixel_filter_type = 'GAUSSIAN'
scene.cycles.sample_clamp_indirect = 0.0
scene.view_settings.view_transform = 'Standard'
bpy.context.view_layer.update()
